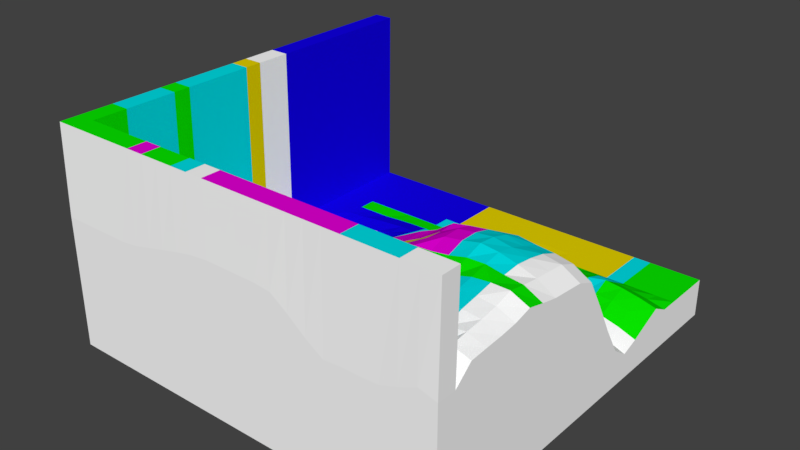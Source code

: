 # Source: lvl-09.blend  (saved by Blender 2.79.0; exported with 4.5.12 LTS)
import bpy
from mathutils import Matrix  # noqa: F401  (used for matrix-valued properties, if any)

bpy.ops.wm.read_factory_settings(use_empty=True)
scene = bpy.context.scene
scene.name = 'Scene'

# ---- collections
col_collection_1 = bpy.data.collections.new('Collection 1'); scene.collection.children.link(col_collection_1)

# ---- materials (node trees are filled in below, after node groups)
mat_blank_003 = bpy.data.materials.new('blank.003')
mat_blank_003.alpha_threshold = 0.0
mat_blank_003.use_transparent_shadow = False
mat_blank_003.diffuse_color = (1.0, 1.0, 1.0, 1.0)
mat_blank_003.roughness = 0.5
mat_blank_003.line_color = (0.0, 0.0, 0.0, 1.0)
mat_blue_003 = bpy.data.materials.new('blue.003')
mat_blue_003.alpha_threshold = 0.0
mat_blue_003.use_transparent_shadow = False
mat_blue_003.diffuse_color = (0.005971, 0.0, 0.8, 1.0)
mat_blue_003.roughness = 0.5
mat_blue_003.line_color = (0.0, 0.0, 0.0, 1.0)
mat_cyan_003 = bpy.data.materials.new('cyan.003')
mat_cyan_003.alpha_threshold = 0.0
mat_cyan_003.use_transparent_shadow = False
mat_cyan_003.diffuse_color = (0.0, 0.746, 0.8, 1.0)
mat_cyan_003.roughness = 0.5
mat_cyan_003.line_color = (0.0, 0.0, 0.0, 1.0)
mat_green_003 = bpy.data.materials.new('green.003')
mat_green_003.alpha_threshold = 0.0
mat_green_003.use_transparent_shadow = False
mat_green_003.diffuse_color = (0.002621, 0.8, 0.0, 1.0)
mat_green_003.roughness = 0.5
mat_magenta_003 = bpy.data.materials.new('magenta.003')
mat_magenta_003.alpha_threshold = 0.0
mat_magenta_003.use_transparent_shadow = False
mat_magenta_003.diffuse_color = (0.8, 0.0, 0.6882, 1.0)
mat_magenta_003.roughness = 0.5
mat_magenta_003.line_color = (0.0, 0.0, 0.0, 1.0)
mat_yellow_003 = bpy.data.materials.new('yellow.003')
mat_yellow_003.alpha_threshold = 0.0
mat_yellow_003.use_transparent_shadow = False
mat_yellow_003.diffuse_color = (0.8, 0.6485, 0.0, 1.0)
mat_yellow_003.roughness = 0.5
mat_yellow_003.line_color = (0.0, 0.0, 0.0, 1.0)

# ---- material node trees

# ---- world
world_world = bpy.data.worlds.new('World'); scene.world = world_world
world_world.color = (0.05088, 0.05088, 0.05088)
world_world.use_sun_shadow = False
world_world.sun_shadow_jitter_overblur = 0.0
world_world.cycles.sampling_method = 'MANUAL'

# ---- meshes
me_cube_004 = bpy.data.meshes.new('Cube.004')
me_cube_004.from_pydata([(-1.0, -1.0, -1.0), (-1.0, -1.0, 5.827), (-1.0, 1.0, -1.0), (-1.0, 1.0, 1.0), (1.0, -1.0, -1.0), (1.0, -1.0, 5.394), (1.0, 1.0, -1.0), (1.0, 1.0, 1.0), (-1.0, 0.8182, -1.0), (-1.0, 0.6364, -1.0), (-1.0, 0.4545, -1.0), (-1.0, 0.2727, -1.0), (-1.0, 0.09091, -1.0), (-1.0, -0.09091, -1.0), (-1.0, -0.2727, -1.0), (-1.0, -0.4545, -1.0), (-1.0, -0.6364, -1.0), (-1.0, -0.8182, -1.0), (-1.0, -0.8182, 5.827), (-1.0, -0.6364, 5.899), (-1.0, -0.4545, 4.43), (-1.0, -0.2727, 3.519), (-1.0, -0.09091, 2.626), (-1.0, 0.09091, 1.482), (-1.0, 0.2727, 1.001), (-1.0, 0.4545, 1.0), (-1.0, 0.6364, 1.0), (-1.0, 0.8182, 1.0), (0.8182, 1.0, -1.0), (0.6364, 1.0, -1.0), (0.4545, 1.0, -1.0), (0.2727, 1.0, -1.0), (0.09091, 1.0, -1.0), (-0.09091, 1.0, -1.0), (-0.2727, 1.0, -1.0), (-0.4545, 1.0, -1.0), (-0.6364, 1.0, -1.0), (-0.8182, 1.0, -1.0), (-0.8182, 1.0, 1.0), (-0.6364, 1.0, 1.0), (-0.4545, 1.0, 1.0), (-0.2727, 1.0, 1.0), (-0.09091, 1.0, 1.0), (0.09091, 1.0, 1.0), (0.2727, 1.0, 1.0), (0.4545, 1.0, 1.0), (0.6364, 1.0, 1.0), (0.8182, 1.0, 1.0), (1.0, -0.8182, -1.0), (1.0, -0.6364, -1.0), (1.0, -0.4545, -1.0), (1.0, -0.2727, -1.0), (1.0, -0.09091, -1.0), (1.0, 0.09091, -1.0), (1.0, 0.2727, -1.0), (1.0, 0.4545, -1.0), (1.0, 0.6364, -1.0), (1.0, 0.8182, -1.0), (1.0, 0.8182, 1.0), (1.0, 0.6364, 1.005), (1.0, 0.4545, 1.089), (1.0, 0.2727, 0.3756), (1.0, 0.09091, 2.502), (1.0, -0.09091, 5.707), (1.0, -0.2727, 6.152), (1.0, -0.4545, 6.422), (1.0, -0.6364, 6.405), (1.0, -0.8182, 6.235), (-0.8182, -1.0, -1.0), (-0.6364, -1.0, -1.0), (-0.4545, -1.0, -1.0), (-0.2727, -1.0, -1.0), (-0.09091, -1.0, -1.0), (0.09091, -1.0, -1.0), (0.2727, -1.0, -1.0), (0.4545, -1.0, -1.0), (0.6364, -1.0, -1.0), (0.8182, -1.0, -1.0), (0.8182, -1.0, 5.249), (0.6364, -1.0, 4.891), (0.4545, -1.0, 4.828), (0.2727, -1.0, 6.123), (0.09091, -1.0, 6.841), (-0.09091, -1.0, 6.852), (-0.2727, -1.0, 6.76), (-0.4545, -1.0, 6.366), (-0.6364, -1.0, 5.931), (-0.8182, -1.0, 5.827), (0.8182, 0.8182, 1.0), (0.8182, 0.6364, 1.382), (0.8182, 0.4545, 1.636), (0.8182, 0.2727, 0.9942), (0.8182, 0.09091, 3.424), (0.8182, -0.09091, 6.429), (0.8182, -0.2727, 6.967), (0.8182, -0.4545, 6.996), (0.8182, -0.6364, 6.886), (0.8182, -0.8182, 6.452), (0.6364, 0.8182, 1.0), (0.6364, 0.6364, 1.514), (0.6364, 0.4545, 1.32), (0.6364, 0.2727, 0.476), (0.6364, 0.09091, 3.153), (0.6364, -0.09091, 6.643), (0.6364, -0.2727, 7.315), (0.6364, -0.4545, 7.133), (0.6364, -0.6364, 6.551), (0.6364, -0.8182, 5.851), (0.4545, 0.8182, 1.0), (0.4545, 0.6364, 1.24), (0.4545, 0.4545, 1.222), (0.4545, 0.2727, 0.7441), (0.4545, 0.09091, 1.425), (0.4545, -0.09091, 5.384), (0.4545, -0.2727, 7.09), (0.4545, -0.4545, 6.784), (0.4545, -0.6364, 6.031), (0.4545, -0.8182, 5.459), (0.2727, 0.8182, 1.0), (0.2727, 0.6364, 0.8716), (0.2727, 0.4545, 0.7117), (0.2727, 0.2727, 0.6237), (0.2727, 0.09091, 1.099), (0.2727, -0.09091, 4.407), (0.2727, -0.2727, 6.042), (0.2727, -0.4545, 6.317), (0.2727, -0.6364, 6.451), (0.2727, -0.8182, 6.646), (0.09091, 0.8182, 1.0), (0.09091, 0.6364, 0.8451), (0.09091, 0.4545, 0.5239), (0.09091, 0.2727, 0.5694), (0.09091, 0.09091, 1.285), (0.09091, -0.09091, 3.663), (0.09091, -0.2727, 5.095), (0.09091, -0.4545, 5.123), (0.09091, -0.6364, 6.164), (0.09091, -0.8182, 6.991), (-0.09091, 0.8182, 1.0), (-0.09091, 0.6364, 0.9553), (-0.09091, 0.4545, 0.9639), (-0.09091, 0.2727, 1.451), (-0.09091, 0.09091, 2.547), (-0.09091, -0.09091, 3.808), (-0.09091, -0.2727, 4.498), (-0.09091, -0.4545, 5.048), (-0.09091, -0.6364, 5.553), (-0.09091, -0.8182, 6.881), (-0.2727, 0.8182, 1.0), (-0.2727, 0.6364, 1.0), (-0.2727, 0.4545, 1.325), (-0.2727, 0.2727, 1.644), (-0.2727, 0.09091, 2.553), (-0.2727, -0.09091, 3.82), (-0.2727, -0.2727, 4.579), (-0.2727, -0.4545, 5.318), (-0.2727, -0.6364, 6.036), (-0.2727, -0.8182, 6.314), (-0.4545, 0.8182, 1.0), (-0.4545, 0.6364, 1.0), (-0.4545, 0.4545, 1.31), (-0.4545, 0.2727, 1.38), (-0.4545, 0.09091, 1.855), (-0.4545, -0.09091, 3.156), (-0.4545, -0.2727, 4.209), (-0.4545, -0.4545, 3.432), (-0.4545, -0.6364, 6.106), (-0.4545, -0.8182, 6.39), (-0.6364, 0.8182, 1.0), (-0.6364, 0.6364, 1.0), (-0.6364, 0.4545, 1.16), (-0.6364, 0.2727, 0.7674), (-0.6364, 0.09091, 0.8207), (-0.6375, -0.09091, 1.939), (-0.6364, -0.2727, 3.704), (-0.6364, -0.4545, 2.686), (-0.6364, -0.6364, 4.899), (-0.6364, -0.8182, 5.945), (-0.8182, 0.8182, 1.0), (-0.8182, 0.6364, 1.0), (-0.8182, 0.4545, 1.0), (-0.8182, 0.2727, 0.8472), (-0.8182, 0.09091, 1.832), (-0.8184, -0.09091, 2.833), (-0.8182, -0.2727, 3.341), (-0.8182, -0.4545, 4.278), (-0.8182, -0.6364, 5.608), (-0.8182, -0.8182, 5.827), (-0.8182, 0.8182, -1.0), (-0.8182, 0.6364, -1.0), (-0.8182, 0.4545, -1.0), (-0.8182, 0.2727, -1.0), (-0.8182, 0.09091, -1.0), (-0.8182, -0.09091, -1.0), (-0.8182, -0.2727, -1.0), (-0.8182, -0.4545, -1.0), (-0.8182, -0.6364, -1.0), (-0.8182, -0.8182, -1.0), (-0.6364, 0.8182, -1.0), (-0.6364, 0.6364, -1.0), (-0.6364, 0.4545, -1.0), (-0.6364, 0.2727, -1.0), (-0.6364, 0.09091, -1.0), (-0.6364, -0.09091, -1.0), (-0.6364, -0.2727, -0.97), (-0.6364, -0.4545, -1.0), (-0.6364, -0.6364, -1.0), (-0.6364, -0.8182, -1.0), (-0.4545, 0.8182, -1.0), (-0.4545, 0.6364, -1.0), (-0.4545, 0.4545, -1.0), (-0.4545, 0.2727, -1.0), (-0.4545, 0.09091, -1.0), (-0.4545, -0.09091, -1.0), (-0.4545, -0.2727, -1.0), (-0.4545, -0.4545, -1.0), (-0.4545, -0.6364, -1.0), (-0.4545, -0.8182, -1.0), (-0.2727, 0.8182, -1.0), (-0.2727, 0.6364, -1.0), (-0.2727, 0.4545, -1.0), (-0.2727, 0.2727, -1.0), (-0.2727, 0.09091, -1.0), (-0.2727, -0.09091, -1.0), (-0.2727, -0.2727, -1.0), (-0.2727, -0.4545, -1.0), (-0.2727, -0.6364, -1.0), (-0.2727, -0.8182, -1.0), (-0.09091, 0.8182, -1.0), (-0.09091, 0.6364, -1.0), (-0.09091, 0.4545, -1.0), (-0.09091, 0.2727, -1.0), (-0.09091, 0.09091, -1.0), (-0.09091, -0.09091, -1.0), (-0.09091, -0.2727, -1.0), (-0.09091, -0.4545, -1.0), (-0.09091, -0.6364, -1.0), (-0.09091, -0.8182, -1.0), (0.09091, 0.8182, -1.0), (0.09091, 0.6364, -1.0), (0.09091, 0.4545, -1.0), (0.09091, 0.2727, -0.8822), (0.09091, 0.09091, -0.9797), (0.09091, -0.09091, -1.0), (0.09091, -0.2727, -1.0), (0.09091, -0.4545, -1.0), (0.09091, -0.6364, -1.0), (0.09091, -0.8182, -1.0), (0.2727, 0.8182, -1.0), (0.2727, 0.6364, -1.0), (0.2727, 0.4545, -1.0), (0.2727, 0.2727, -0.8963), (0.2727, 0.09091, -0.969), (0.2727, -0.09091, -1.0), (0.2727, -0.2727, -1.0), (0.2727, -0.4545, -1.0), (0.2727, -0.6364, -1.0), (0.2727, -0.8182, -1.0), (0.4545, 0.8182, -1.0), (0.4545, 0.6364, -1.0), (0.4545, 0.4545, -1.0), (0.4545, 0.2727, -1.0), (0.4545, 0.09091, -1.0), (0.4545, -0.09091, -1.0), (0.4545, -0.2727, -1.0), (0.4545, -0.4545, -1.0), (0.4545, -0.6364, -1.0), (0.4545, -0.8182, -1.0), (0.6364, 0.8182, -1.0), (0.6364, 0.6364, -1.0), (0.6364, 0.4545, -1.0), (0.6364, 0.2727, -1.0), (0.6364, 0.09091, -1.0), (0.6364, -0.09091, -1.0), (0.6364, -0.2727, -1.0), (0.6364, -0.4545, -1.0), (0.6364, -0.6364, -1.0), (0.6364, -0.8182, -1.0), (0.8182, 0.8182, -1.0), (0.8182, 0.6364, -1.0), (0.8182, 0.4545, -1.0), (0.8182, 0.2727, -1.0), (0.8182, 0.09091, -1.0), (0.8182, -0.09091, -1.0), (0.8182, -0.2727, -1.0), (0.8182, -0.4545, -1.0), (0.8182, -0.6364, -1.0), (0.8182, -0.8182, -1.0), (-1.0, -0.9091, -1.0), (-1.0, 0.9091, 1.0), (-0.9091, 1.0, -1.0), (0.9091, 1.0, 1.0), (1.0, 0.9091, -1.0), (1.0, -0.9091, 6.161), (0.9091, -1.0, -1.0), (-0.9091, -1.0, 5.827), (-1.0, 0.9091, -1.0), (-1.0, 0.7273, -1.0), (-1.0, 0.5455, -1.0), (-1.0, 0.3636, -1.0), (-1.0, 0.1818, -1.0), (-1.0, -2.235e-08, -1.0), (-1.0, -0.1818, -1.0), (-1.0, -0.3636, -1.0), (-1.0, -0.5455, -1.0), (-1.0, -0.7273, -1.0), (-1.0, -0.9091, 5.827), (-1.0, -0.7273, 5.827), (-1.0, -0.5455, 5.169), (-1.0, -0.3636, 3.89), (-1.0, -0.1818, 3.08), (-1.0, 2.235e-08, 2.059), (-1.0, 0.1818, 1.05), (-1.0, 0.3636, 1.0), (-1.0, 0.5455, 1.0), (-1.0, 0.7273, 1.0), (0.9091, 1.0, -1.0), (0.7273, 1.0, -1.0), (0.5455, 1.0, -1.0), (0.3636, 1.0, -1.0), (0.1818, 1.0, -1.0), (-2.235e-08, 1.0, -1.0), (-0.1818, 1.0, -1.0), (-0.3636, 1.0, -1.0), (-0.5455, 1.0, -1.0), (-0.7273, 1.0, -1.0), (-0.9091, 1.0, 1.0), (-0.7273, 1.0, 1.0), (-0.5455, 1.0, 1.0), (-0.3636, 1.0, 1.0), (-0.1818, 1.0, 1.0), (2.235e-08, 1.0, 1.0), (0.1818, 1.0, 1.0), (0.3636, 1.0, 1.0), (0.5455, 1.0, 1.0), (0.7273, 1.0, 1.0), (1.0, -0.9091, -1.0), (1.0, -0.7273, -1.0), (1.0, -0.5455, -1.0), (1.0, -0.3636, -1.0), (1.0, -0.1818, -1.0), (1.0, 2.235e-08, -1.0), (1.0, 0.1818, -1.0), (1.0, 0.3636, -1.0), (1.0, 0.5455, -1.0), (1.0, 0.7273, -1.0), (1.0, 0.9091, 1.0), (1.0, 0.7273, 1.0), (1.0, 0.5455, 1.481), (1.0, 0.3636, 0.6786), (1.0, 0.1818, 1.013), (1.0, -2.235e-08, 4.164), (1.0, -0.1818, 6.072), (1.0, -0.3636, 6.231), (1.0, -0.5455, 6.638), (1.0, -0.7273, 6.297), (-0.9091, -1.0, -1.0), (-0.7273, -1.0, -1.0), (-0.5455, -1.0, -1.0), (-0.3636, -1.0, -1.0), (-0.1818, -1.0, -1.0), (2.235e-08, -1.0, -1.0), (0.1818, -1.0, -1.0), (0.3636, -1.0, -1.0), (0.5455, -1.0, -1.0), (0.7273, -1.0, -1.0), (0.9091, -1.0, 5.648), (0.7273, -1.0, 4.932), (0.5455, -1.0, 4.9), (0.3636, -1.0, 5.409), (0.1818, -1.0, 6.751), (-2.235e-08, -1.0, 6.843), (-0.1818, -1.0, 6.853), (-0.3636, -1.0, 6.575), (-0.5455, -1.0, 6.15), (-0.7273, -1.0, 5.827), (0.8182, -0.9091, 5.961), (0.8182, 0.9091, 1.0), (0.8182, 0.7273, 1.0), (0.8182, 0.5455, 1.903), (0.8182, 0.3636, 1.255), (0.8182, 0.1818, 1.745), (0.8182, -2.235e-08, 5.145), (0.8182, -0.1818, 6.778), (0.8182, -0.3636, 7.071), (0.8182, -0.5455, 7.058), (0.8182, -0.7273, 6.735), (0.6364, -0.9091, 5.447), (0.6364, 0.9091, 1.0), (0.6364, 0.7273, 1.0), (0.6364, 0.5455, 1.823), (0.6364, 0.3636, 0.8344), (0.6364, 0.1818, 1.22), (0.6364, -2.235e-08, 5.036), (0.6364, -0.1818, 7.055), (0.6364, -0.3636, 7.413), (0.6364, -0.5455, 6.713), (0.6364, -0.7273, 6.347), (0.4545, -0.9091, 5.238), (0.4545, 0.9091, 1.0), (0.4545, 0.7273, 1.0), (0.4545, 0.5455, 1.366), (0.4545, 0.3636, 0.7824), (0.4545, 0.1818, 0.9586), (0.4545, -2.235e-08, 3.6), (0.4545, -0.1818, 6.864), (0.4545, -0.3636, 7.081), (0.4545, -0.5455, 6.536), (0.4545, -0.7273, 5.499), (0.2727, -0.9091, 6.502), (0.2727, 0.9091, 1.0), (0.2727, 0.7273, 0.9675), (0.2727, 0.5455, 0.8786), (0.2727, 0.3636, 0.715), (0.2727, 0.1818, 0.6775), (0.2727, -2.235e-08, 2.563), (0.2727, -0.1818, 6.076), (0.2727, -0.3636, 6.213), (0.2727, -0.5455, 6.507), (0.2727, -0.7273, 6.596), (0.09091, -0.9091, 7.176), (0.09091, 0.9091, 1.0), (0.09091, 0.7273, 0.9754), (0.09091, 0.5455, 0.7375), (0.09091, 0.3636, 0.6397), (0.09091, 0.1818, 0.7621), (0.09091, -2.235e-08, 2.343), (0.09091, -0.1818, 5.211), (0.09091, -0.3636, 5.111), (0.09091, -0.5455, 5.391), (0.09091, -0.7273, 6.703), (-0.09091, -0.9091, 7.161), (-0.09091, 0.9091, 1.0), (-0.09091, 0.7273, 1.0), (-0.09091, 0.5455, 0.9616), (-0.09091, 0.3636, 1.112), (-0.09091, 0.1818, 1.945), (-0.09091, -2.235e-08, 3.138), (-0.09091, -0.1818, 4.472), (-0.09091, -0.3636, 4.747), (-0.09091, -0.5455, 5.362), (-0.09091, -0.7273, 6.278), (-0.2727, -0.9091, 6.853), (-0.2727, 0.9091, 1.0), (-0.2727, 0.7273, 1.0), (-0.2727, 0.5455, 1.125), (-0.2727, 0.3636, 1.485), (-0.2727, 0.1818, 1.856), (-0.2727, -2.235e-08, 3.167), (-0.2727, -0.1818, 4.345), (-0.2727, -0.3636, 4.837), (-0.2727, -0.5455, 5.742), (-0.2727, -0.7273, 6.221), (-0.4545, -0.9091, 6.403), (-0.4545, 0.9091, 1.0), (-0.4545, 0.7273, 1.0), (-0.4545, 0.5455, 1.116), (-0.4545, 0.3636, 1.349), (-0.4545, 0.1818, 1.465), (-0.4545, -2.235e-08, 2.327), (-0.4545, -0.1818, 3.979), (-0.4545, -0.3636, 4.252), (-0.4545, -0.5455, 4.889), (-0.4545, -0.7273, 6.355), (-0.6364, -0.9091, 5.953), (-0.6364, 0.9091, 1.0), (-0.6364, 0.7273, 1.0), (-0.6364, 0.5455, 1.0), (-0.6364, 0.3636, 1.017), (-0.6364, 0.1818, 0.6318), (-0.6389, -2.235e-08, 0.7079), (-0.6364, -0.1818, 3.506), (-0.6364, -0.3636, 3.904), (-0.6364, -0.5455, 3.554), (-0.6364, -0.7273, 5.762), (-0.8182, -0.9091, 5.827), (-0.8182, 0.9091, 1.0), (-0.8182, 0.7273, 1.0), (-0.8182, 0.5455, 1.0), (-0.8182, 0.3636, 0.903), (-0.8182, 0.1818, 0.9571), (-0.8182, -2.235e-08, 2.34), (-0.8182, -0.1818, 3.16), (-0.8182, -0.3636, 3.725), (-0.8182, -0.5455, 5.281), (-0.8182, -0.7273, 5.795), (0.9091, 0.8182, 1.0), (0.9091, 0.6364, 1.221), (0.9091, 0.4545, 1.401), (0.9091, 0.2727, 0.7328), (0.9091, 0.09091, 2.986), (0.9091, -0.09091, 6.247), (0.9091, -0.2727, 6.692), (0.9091, -0.4545, 6.892), (0.9091, -0.6364, 6.783), (0.9091, -0.8182, 6.552), (0.7273, 0.8182, 1.0), (0.7273, 0.6364, 1.481), (0.7273, 0.4545, 1.644), (0.7273, 0.2727, 0.9216), (0.7273, 0.09091, 3.552), (0.7273, -0.09091, 6.517), (0.7273, -0.2727, 7.143), (0.7273, -0.4545, 7.159), (0.7273, -0.6364, 6.81), (0.7273, -0.8182, 6.266), (0.5455, 0.8182, 1.0), (0.5455, 0.6364, 1.431), (0.5455, 0.4545, 1.161), (0.5455, 0.2727, 0.625), (0.5455, 0.09091, 2.118), (0.5455, -0.09091, 6.34), (0.5455, -0.2727, 7.217), (0.5455, -0.4545, 6.915), (0.5455, -0.6364, 6.148), (0.5455, -0.8182, 5.631), (0.3636, 0.8182, 1.0), (0.3636, 0.6364, 1.05), (0.3636, 0.4545, 0.9744), (0.3636, 0.2727, 0.9189), (0.3636, 0.09091, 1.372), (0.3636, -0.09091, 4.865), (0.3636, -0.2727, 6.652), (0.3636, -0.4545, 6.741), (0.3636, -0.6364, 6.248), (0.3636, -0.8182, 6.058), (0.1818, 0.8182, 1.0), (0.1818, 0.6364, 0.807), (0.1818, 0.4545, 0.5105), (0.1818, 0.2727, 0.5933), (0.1818, 0.09091, 1.024), (0.1818, -0.09091, 4.078), (0.1818, -0.2727, 5.597), (0.1818, -0.4545, 5.805), (0.1818, -0.6364, 6.362), (0.1818, -0.8182, 6.96), (1.49e-08, 0.8182, 1.0), (7.451e-09, 0.6364, 0.8788), (7.451e-09, 0.4545, 0.6744), (7.451e-09, 0.2727, 1.233), (0.0, 0.09091, 1.971), (-7.451e-09, -0.09091, 3.585), (-7.451e-09, -0.2727, 4.687), (-7.451e-09, -0.4545, 4.829), (-1.49e-08, -0.6364, 5.909), (-2.235e-08, -0.8182, 6.954), (-0.1818, 0.8182, 1.0), (-0.1818, 0.6364, 1.0), (-0.1818, 0.4545, 1.156), (-0.1818, 0.2727, 1.558), (-0.1818, 0.09091, 2.569), (-0.1818, -0.09091, 3.829), (-0.1818, -0.2727, 4.581), (-0.1818, -0.4545, 5.187), (-0.1818, -0.6364, 5.735), (-0.1818, -0.8182, 6.548), (-0.3636, 0.8182, 1.0), (-0.3636, 0.6364, 1.0), (-0.3636, 0.4545, 1.33), (-0.3636, 0.2727, 1.713), (-0.3636, 0.09091, 2.503), (-0.3636, -0.09091, 3.669), (-0.3636, -0.2727, 4.34), (-0.3636, -0.4545, 5.007), (-0.3636, -0.6364, 6.428), (-0.3636, -0.8182, 6.609), (-0.5455, 0.8182, 1.0), (-0.5455, 0.6364, 1.0), (-0.5455, 0.4545, 1.249), (-0.5455, 0.2727, 0.9826), (-0.5455, 0.09091, 1.213), (-0.5455, -0.09091, 2.669), (-0.5455, -0.2727, 3.905), (-0.5455, -0.4545, 2.954), (-0.5455, -0.6364, 5.379), (-0.5455, -0.8182, 6.168), (-0.7273, 0.8182, 1.0), (-0.7273, 0.6364, 1.0), (-0.7273, 0.4545, 1.046), (-0.7273, 0.2727, 0.6199), (-0.7298, 0.09091, 0.8463), (-0.7619, -0.09091, 2.312), (-0.7273, -0.2727, 3.643), (-0.7273, -0.4545, 2.864), (-0.7273, -0.6364, 5.032), (-0.7273, -0.8182, 5.827), (-0.9091, 0.8182, 1.0), (-0.9091, 0.6364, 1.0), (-0.9091, 0.4545, 1.0), (-0.9091, 0.2727, 1.042), (-0.9091, 0.09091, 1.643), (-0.9091, -0.09091, 2.711), (-0.9091, -0.2727, 3.377), (-0.9091, -0.4545, 4.36), (-0.9091, -0.6364, 5.785), (-0.9091, -0.8182, 5.827), (-0.8182, -0.9091, -1.0), (-0.8182, 0.9091, -1.0), (-0.8182, 0.7273, -1.0), (-0.8182, 0.5455, -1.0), (-0.8182, 0.3636, -1.0), (-0.8182, 0.1818, -1.0), (-0.8182, -2.235e-08, -1.0), (-0.8182, -0.1818, -1.0), (-0.8182, -0.3636, -1.0), (-0.8182, -0.5455, -1.0), (-0.8182, -0.7273, -1.0), (-0.6364, -0.9091, -1.0), (-0.6364, 0.9091, -1.0), (-0.6364, 0.7273, -1.0), (-0.6364, 0.5455, -1.0), (-0.6364, 0.3636, -1.0), (-0.6364, 0.1818, -1.0), (-0.6364, -2.235e-08, -1.0), (-0.6364, -0.1818, -0.9978), (-0.6364, -0.3636, -0.9978), (-0.6364, -0.5455, -1.0), (-0.6364, -0.7273, -1.0), (-0.4545, -0.9091, -1.0), (-0.4545, 0.9091, -1.0), (-0.4545, 0.7273, -1.0), (-0.4545, 0.5455, -1.0), (-0.4545, 0.3636, -1.0), (-0.4545, 0.1818, -1.0), (-0.4545, -2.235e-08, -1.0), (-0.4545, -0.1818, -1.0), (-0.4545, -0.3636, -1.0), (-0.4545, -0.5455, -1.0), (-0.4545, -0.7273, -1.0), (-0.2727, -0.9091, -1.0), (-0.2727, 0.9091, -1.0), (-0.2727, 0.7273, -1.0), (-0.2727, 0.5455, -1.0), (-0.2727, 0.3636, -1.0), (-0.2727, 0.1818, -1.0), (-0.2727, -2.235e-08, -1.0), (-0.2727, -0.1818, -1.0), (-0.2727, -0.3636, -1.0), (-0.2727, -0.5455, -1.0), (-0.2727, -0.7273, -1.0), (-0.09091, -0.9091, -1.0), (-0.09091, 0.9091, -1.0), (-0.09091, 0.7273, -1.0), (-0.09091, 0.5455, -1.0), (-0.09091, 0.3636, -1.0), (-0.09091, 0.1818, -1.0), (-0.09091, -2.235e-08, -1.0), (-0.09091, -0.1818, -1.0), (-0.09091, -0.3636, -1.0), (-0.09091, -0.5455, -1.0), (-0.09091, -0.7273, -1.0), (0.09091, -0.9091, -1.0), (0.09091, 0.9091, -1.0), (0.09091, 0.7273, -1.0), (0.09091, 0.5455, -1.0), (0.09091, 0.3636, -0.9532), (0.09091, 0.1818, -0.9297), (0.09091, -2.235e-08, -1.0), (0.09091, -0.1818, -1.0), (0.09091, -0.3636, -1.0), (0.09091, -0.5455, -1.0), (0.09091, -0.7273, -1.0), (0.2727, -0.9091, -1.0), (0.2727, 0.9091, -1.0), (0.2727, 0.7273, -1.0), (0.2727, 0.5455, -1.0), (0.2727, 0.3636, -0.9614), (0.2727, 0.1818, -0.9097), (0.2727, -2.235e-08, -1.0), (0.2727, -0.1818, -1.0), (0.2727, -0.3636, -1.0), (0.2727, -0.5455, -1.0), (0.2727, -0.7273, -1.0), (0.4545, -0.9091, -1.0), (0.4545, 0.9091, -1.0), (0.4545, 0.7273, -1.0), (0.4545, 0.5455, -1.0), (0.4545, 0.3636, -1.0), (0.4545, 0.1818, -1.0), (0.4545, -2.235e-08, -1.0), (0.4545, -0.1818, -1.0), (0.4545, -0.3636, -1.0), (0.4545, -0.5455, -1.0), (0.4545, -0.7273, -1.0), (0.6364, -0.9091, -1.0), (0.6364, 0.9091, -1.0), (0.6364, 0.7273, -1.0), (0.6364, 0.5455, -1.0), (0.6364, 0.3636, -1.0), (0.6364, 0.1818, -1.0), (0.6364, -2.235e-08, -1.0), (0.6364, -0.1818, -1.0), (0.6364, -0.3636, -1.0), (0.6364, -0.5455, -1.0), (0.6364, -0.7273, -1.0), (0.8182, -0.9091, -1.0), (0.8182, 0.9091, -1.0), (0.8182, 0.7273, -1.0), (0.8182, 0.5455, -1.0), (0.8182, 0.3636, -1.0), (0.8182, 0.1818, -1.0), (0.8182, -2.235e-08, -1.0), (0.8182, -0.1818, -1.0), (0.8182, -0.3636, -1.0), (0.8182, -0.5455, -1.0), (0.8182, -0.7273, -1.0), (-0.9091, 0.8182, -1.0), (-0.9091, 0.6364, -1.0), (-0.9091, 0.4545, -1.0), (-0.9091, 0.2727, -1.0), (-0.9091, 0.09091, -1.0), (-0.9091, -0.09091, -1.0), (-0.9091, -0.2727, -1.0), (-0.9091, -0.4545, -1.0), (-0.9091, -0.6364, -1.0), (-0.9091, -0.8182, -1.0), (-0.7273, 0.8182, -1.0), (-0.7273, 0.6364, -1.0), (-0.7273, 0.4545, -1.0), (-0.7273, 0.2727, -1.0), (-0.7273, 0.09091, -1.0), (-0.7273, -0.09091, -1.0), (-0.7273, -0.2727, -0.9978), (-0.7273, -0.4545, -1.0), (-0.7273, -0.6364, -1.0), (-0.7273, -0.8182, -1.0), (-0.5455, 0.8182, -1.0), (-0.5455, 0.6364, -1.0), (-0.5455, 0.4545, -1.0), (-0.5455, 0.2727, -1.0), (-0.5455, 0.09091, -1.0), (-0.5455, -0.09091, -1.0), (-0.5455, -0.2727, -0.9978), (-0.5455, -0.4545, -1.0), (-0.5455, -0.6364, -1.0), (-0.5455, -0.8182, -1.0), (-0.3636, 0.8182, -1.0), (-0.3636, 0.6364, -1.0), (-0.3636, 0.4545, -1.0), (-0.3636, 0.2727, -1.0), (-0.3636, 0.09091, -1.0), (-0.3636, -0.09091, -1.0), (-0.3636, -0.2727, -1.0), (-0.3636, -0.4545, -1.0), (-0.3636, -0.6364, -1.0), (-0.3636, -0.8182, -1.0), (-0.1818, 0.8182, -1.0), (-0.1818, 0.6364, -1.0), (-0.1818, 0.4545, -1.0), (-0.1818, 0.2727, -1.0), (-0.1818, 0.09091, -1.0), (-0.1818, -0.09091, -1.0), (-0.1818, -0.2727, -1.0), (-0.1818, -0.4545, -1.0), (-0.1818, -0.6364, -1.0), (-0.1818, -0.8182, -1.0), (-1.49e-08, 0.8182, -1.0), (-7.451e-09, 0.6364, -1.0), (-7.451e-09, 0.4545, -1.0), (-7.451e-09, 0.2727, -0.9532), (0.0, 0.09091, -0.9993), (7.451e-09, -0.09091, -1.0), (7.451e-09, -0.2727, -1.0), (7.451e-09, -0.4545, -1.0), (1.49e-08, -0.6364, -1.0), (2.235e-08, -0.8182, -1.0), (0.1818, 0.8182, -1.0), (0.1818, 0.6364, -1.0), (0.1818, 0.4545, -1.0), (0.1818, 0.2727, -0.8884), (0.1818, 0.09091, -0.9651), (0.1818, -0.09091, -1.0), (0.1818, -0.2727, -1.0), (0.1818, -0.4545, -1.0), (0.1818, -0.6364, -1.0), (0.1818, -0.8182, -1.0), (0.3636, 0.8182, -1.0), (0.3636, 0.6364, -1.0), (0.3636, 0.4545, -1.0), (0.3636, 0.2727, -0.9614), (0.3636, 0.09091, -0.9967), (0.3636, -0.09091, -1.0), (0.3636, -0.2727, -1.0), (0.3636, -0.4545, -1.0), (0.3636, -0.6364, -1.0), (0.3636, -0.8182, -1.0), (0.5455, 0.8182, -1.0), (0.5455, 0.6364, -1.0), (0.5455, 0.4545, -1.0), (0.5455, 0.2727, -1.0), (0.5455, 0.09091, -1.0), (0.5455, -0.09091, -1.0), (0.5455, -0.2727, -1.0), (0.5455, -0.4545, -1.0), (0.5455, -0.6364, -1.0), (0.5455, -0.8182, -1.0), (0.7273, 0.8182, -1.0), (0.7273, 0.6364, -1.0), (0.7273, 0.4545, -1.0), (0.7273, 0.2727, -1.0), (0.7273, 0.09091, -1.0), (0.7273, -0.09091, -1.0), (0.7273, -0.2727, -1.0), (0.7273, -0.4545, -1.0), (0.7273, -0.6364, -1.0), (0.7273, -0.8182, -1.0), (0.9091, 0.8182, -1.0), (0.9091, 0.6364, -1.0), (0.9091, 0.4545, -1.0), (0.9091, 0.2727, -1.0), (0.9091, 0.09091, -1.0), (0.9091, -0.09091, -1.0), (0.9091, -0.2727, -1.0), (0.9091, -0.4545, -1.0), (0.9091, -0.6364, -1.0), (0.9091, -0.8182, -1.0), (0.9091, -0.7273, -1.0), (0.9091, -0.5455, -1.0), (0.9091, -0.3636, -1.0), (0.9091, -0.1818, -1.0), (0.9091, 0.0, -1.0), (0.9091, 0.1818, -1.0), (0.9091, 0.3636, -1.0), (0.9091, 0.5455, -1.0), (0.9091, 0.7273, -1.0), (0.9091, 0.9091, -1.0), (0.7273, -0.7273, -1.0), (0.7273, -0.5455, -1.0), (0.7273, -0.3636, -1.0), (0.7273, -0.1818, -1.0), (0.7273, -2.235e-08, -1.0), (0.7273, 0.1818, -1.0), (0.7273, 0.3636, -1.0), (0.7273, 0.5455, -1.0), (0.7273, 0.7273, -1.0), (0.7273, 0.9091, -1.0), (0.5455, -0.7273, -1.0), (0.5455, -0.5455, -1.0), (0.5455, -0.3636, -1.0), (0.5455, -0.1818, -1.0), (0.5455, -2.235e-08, -1.0), (0.5455, 0.1818, -1.0), (0.5455, 0.3636, -1.0), (0.5455, 0.5455, -1.0), (0.5455, 0.7273, -1.0), (0.5455, 0.9091, -1.0), (0.3636, -0.7273, -1.0), (0.3636, -0.5455, -1.0), (0.3636, -0.3636, -1.0), (0.3636, -0.1818, -1.0), (0.3636, -2.235e-08, -1.0), (0.3636, 0.1818, -0.969), (0.3636, 0.3636, -0.994), (0.3636, 0.5455, -1.0), (0.3636, 0.7273, -1.0), (0.3636, 0.9091, -1.0), (0.1818, -0.7273, -1.0), (0.1818, -0.5455, -1.0), (0.1818, -0.3636, -1.0), (0.1818, -0.1818, -1.0), (0.1818, -2.235e-08, -1.0), (0.1818, 0.1818, -0.9022), (0.1818, 0.3636, -0.9569), (0.1818, 0.5455, -1.0), (0.1818, 0.7273, -1.0), (0.1818, 0.9091, -1.0), (1.863e-08, -0.7273, -1.0), (1.118e-08, -0.5455, -1.0), (7.451e-09, -0.3636, -1.0), (7.451e-09, -0.1818, -1.0), (3.725e-09, -2.235e-08, -1.0), (-3.725e-09, 0.1818, -0.9797), (-7.451e-09, 0.3636, -0.9907), (-7.451e-09, 0.5455, -1.0), (-1.118e-08, 0.7273, -1.0), (-1.863e-08, 0.9091, -1.0), (-0.1818, -0.7273, -1.0), (-0.1818, -0.5455, -1.0), (-0.1818, -0.3636, -1.0), (-0.1818, -0.1818, -1.0), (-0.1818, -2.235e-08, -1.0), (-0.1818, 0.1818, -1.0), (-0.1818, 0.3636, -1.0), (-0.1818, 0.5455, -1.0), (-0.1818, 0.7273, -1.0), (-0.1818, 0.9091, -1.0), (-0.3636, -0.7273, -1.0), (-0.3636, -0.5455, -1.0), (-0.3636, -0.3636, -1.0), (-0.3636, -0.1818, -1.0), (-0.3636, -2.235e-08, -1.0), (-0.3636, 0.1818, -1.0), (-0.3636, 0.3636, -1.0), (-0.3636, 0.5455, -1.0), (-0.3636, 0.7273, -1.0), (-0.3636, 0.9091, -1.0), (-0.5455, -0.7273, -1.0), (-0.5455, -0.5455, -1.0), (-0.5455, -0.3636, -1.0), (-0.5455, -0.1818, -1.0), (-0.5455, -2.235e-08, -1.0), (-0.5455, 0.1818, -1.0), (-0.5455, 0.3636, -1.0), (-0.5455, 0.5455, -1.0), (-0.5455, 0.7273, -1.0), (-0.5455, 0.9091, -1.0), (-0.7273, -0.7273, -1.0), (-0.7273, -0.5455, -1.0), (-0.7273, -0.3636, -1.0), (-0.7273, -0.1818, -1.0), (-0.7273, -2.235e-08, -1.0), (-0.7273, 0.1818, -1.0), (-0.7273, 0.3636, -1.0), (-0.7273, 0.5455, -1.0), (-0.7273, 0.7273, -1.0), (-0.7273, 0.9091, -1.0), (-0.9091, -0.7273, -1.0), (-0.9091, -0.5455, -1.0), (-0.9091, -0.3636, -1.0), (-0.9091, -0.1818, -1.0), (-0.9091, -2.235e-08, -1.0), (-0.9091, 0.1818, -1.0), (-0.9091, 0.3636, -1.0), (-0.9091, 0.5455, -1.0), (-0.9091, 0.7273, -1.0), (-0.9091, 0.9091, -1.0), (0.7273, -0.9091, -1.0), (0.5455, -0.9091, -1.0), (0.3636, -0.9091, -1.0), (0.1818, -0.9091, -1.0), (2.235e-08, -0.9091, -1.0), (-0.1818, -0.9091, -1.0), (-0.3636, -0.9091, -1.0), (-0.5455, -0.9091, -1.0), (-0.7273, -0.9091, -1.0), (-0.9091, -0.9091, -1.0), (-0.9091, -0.7273, 5.899), (-0.9091, -0.5455, 5.255), (-0.9091, -0.3636, 3.803), (-0.9091, -0.1818, 3.145), (-0.9091, 0.0, 2.114), (-0.9091, 0.1818, 1.146), (-0.9091, 0.3636, 1.0), (-0.9091, 0.5455, 1.0), (-0.9091, 0.7273, 1.0), (-0.9091, 0.9091, 1.0), (-0.7273, -0.7273, 5.631), (-0.7273, -0.5455, 4.233), (-0.7273, -0.3636, 3.833), (-0.7273, -0.1818, 3.316), (-0.7595, -2.235e-08, 0.7679), (-0.7273, 0.1818, 0.5127), (-0.7273, 0.3636, 0.8874), (-0.7273, 0.5455, 1.0), (-0.7273, 0.7273, 1.0), (-0.7273, 0.9091, 1.0), (-0.5455, -0.7273, 6.141), (-0.5455, -0.5455, 4.023), (-0.5455, -0.3636, 3.991), (-0.5455, -0.1818, 3.785), (-0.5455, -2.235e-08, 1.521), (-0.5455, 0.1818, 0.8921), (-0.5455, 0.3636, 1.124), (-0.5455, 0.5455, 1.068), (-0.5455, 0.7273, 1.0), (-0.5455, 0.9091, 1.0), (-0.3636, -0.7273, 6.558), (-0.3636, -0.5455, 5.751), (-0.3636, -0.3636, 4.491), (-0.3636, -0.1818, 4.096), (-0.3636, -2.235e-08, 3.126), (-0.3636, 0.1818, 1.907), (-0.3636, 0.3636, 1.526), (-0.3636, 0.5455, 1.133), (-0.3636, 0.7273, 1.0), (-0.3636, 0.9091, 1.0), (-0.1818, -0.7273, 5.911), (-0.1818, -0.5455, 5.543), (-0.1818, -0.3636, 4.735), (-0.1818, -0.1818, 4.447), (-0.1818, -2.235e-08, 3.187), (-0.1818, 0.1818, 1.946), (-0.1818, 0.3636, 1.276), (-0.1818, 0.5455, 1.059), (-0.1818, 0.7273, 1.0), (-0.1818, 0.9091, 1.0), (-1.863e-08, -0.7273, 6.557), (-1.118e-08, -0.5455, 5.152), (-7.451e-09, -0.3636, 4.812), (-7.451e-09, -0.1818, 4.739), (-3.725e-09, -2.235e-08, 2.743), (3.725e-09, 0.1818, 1.536), (7.451e-09, 0.3636, 0.9405), (7.451e-09, 0.5455, 0.7963), (1.118e-08, 0.7273, 1.005), (1.863e-08, 0.9091, 1.0), (0.1818, -0.7273, 6.774), (0.1818, -0.5455, 5.859), (0.1818, -0.3636, 5.635), (0.1818, -0.1818, 5.693), (0.1818, -2.235e-08, 2.336), (0.1818, 0.1818, 0.6471), (0.1818, 0.3636, 0.5574), (0.1818, 0.5455, 0.6936), (0.1818, 0.7273, 0.945), (0.1818, 0.9091, 1.0), (0.3636, -0.7273, 6.113), (0.3636, -0.5455, 6.716), (0.3636, -0.3636, 6.733), (0.3636, -0.1818, 6.695), (0.3636, -2.235e-08, 2.856), (0.3636, 0.1818, 0.9523), (0.3636, 0.3636, 0.9453), (0.3636, 0.5455, 1.1), (0.3636, 0.7273, 1.0), (0.3636, 0.9091, 1.0), (0.5455, -0.7273, 5.87), (0.5455, -0.5455, 6.556), (0.5455, -0.3636, 7.216), (0.5455, -0.1818, 6.996), (0.5455, -2.235e-08, 4.491), (0.5455, 0.1818, 1.189), (0.5455, 0.3636, 0.6845), (0.5455, 0.5455, 1.674), (0.5455, 0.7273, 1.0), (0.5455, 0.9091, 1.0), (0.7273, -0.7273, 6.66), (0.7273, -0.5455, 6.967), (0.7273, -0.3636, 7.302), (0.7273, -0.1818, 6.83), (0.7273, -2.235e-08, 5.31), (0.7273, 0.1818, 1.706), (0.7273, 0.3636, 1.208), (0.7273, 0.5455, 2.004), (0.7273, 0.7273, 1.0), (0.7273, 0.9091, 1.0), (0.9091, -0.7273, 6.645), (0.9091, -0.5455, 7.05), (0.9091, -0.3636, 6.772), (0.9091, -0.1818, 6.611), (0.9091, -2.235e-08, 4.738), (0.9091, 0.1818, 1.417), (0.9091, 0.3636, 1.016), (0.9091, 0.5455, 1.722), (0.9091, 0.7273, 1.0), (0.9091, 0.9091, 1.0), (-0.7273, -0.9091, 5.827), (-0.5455, -0.9091, 6.178), (-0.3636, -0.9091, 6.628), (-0.1818, -0.9091, 7.078), (-2.235e-08, -0.9091, 7.191), (0.1818, -0.9091, 7.095), (0.3636, -0.9091, 5.808), (0.5455, -0.9091, 5.287), (0.7273, -0.9091, 5.549), (0.9091, -0.9091, 6.444), (-0.9091, -0.9091, 5.827), (0.9091, -0.9091, -1.0), (-1.0, -1.1, -1.0), (-1.0, -1.1, 5.827), (1.0, -1.1, 5.394), (1.0, -1.1, -1.0), (0.9091, -1.1, -1.0), (-0.9091, -1.1, 5.827), (-0.9091, -1.1, -1.0), (-0.8182, -1.1, -1.0), (-0.7273, -1.1, -1.0), (-0.6364, -1.1, -1.0), (-0.5455, -1.1, -1.0), (-0.4545, -1.1, -1.0), (-0.3636, -1.1, -1.0), (-0.2727, -1.1, -1.0), (-0.1818, -1.1, -1.0), (-0.09091, -1.1, -1.0), (2.235e-08, -1.1, -1.0), (0.09091, -1.1, -1.0), (0.1818, -1.1, -1.0), (0.2727, -1.1, -1.0), (0.3636, -1.1, -1.0), (0.4545, -1.1, -1.0), (0.5455, -1.1, -1.0), (0.6364, -1.1, -1.0), (0.7273, -1.1, -1.0), (0.8182, -1.1, -1.0), (0.9091, -1.1, 5.648), (0.8182, -1.1, 5.249), (0.7273, -1.1, 4.932), (0.6364, -1.1, 4.891), (0.5455, -1.1, 4.9), (0.4545, -1.1, 4.828), (0.3636, -1.1, 5.409), (0.2727, -1.1, 6.123), (0.1818, -1.1, 6.751), (0.09091, -1.1, 6.841), (-2.235e-08, -1.1, 6.843), (-0.09091, -1.1, 6.852), (-0.1818, -1.1, 6.853), (-0.2727, -1.1, 6.76), (-0.3636, -1.1, 6.575), (-0.4545, -1.1, 6.366), (-0.5455, -1.1, 6.15), (-0.6364, -1.1, 5.931), (-0.7273, -1.1, 5.827), (-0.8182, -1.1, 5.827), (-1.1, -0.9091, -1.0), (-1.1, -1.0, -1.0), (-1.1, -1.0, 5.827), (-1.1, 0.9091, 1.0), (-1.1, 1.0, 1.0), (-1.1, 1.0, -1.0), (-1.1, 0.9091, -1.0), (-1.1, 0.8182, -1.0), (-1.1, 0.7273, -1.0), (-1.1, 0.6364, -1.0), (-1.1, 0.5455, -1.0), (-1.1, 0.4545, -1.0), (-1.1, 0.3636, -1.0), (-1.1, 0.2727, -1.0), (-1.1, 0.1818, -1.0), (-1.1, 0.09091, -1.0), (-1.1, -2.235e-08, -1.0), (-1.1, -0.09091, -1.0), (-1.1, -0.1818, -1.0), (-1.1, -0.2727, -1.0), (-1.1, -0.3636, -1.0), (-1.1, -0.4545, -1.0), (-1.1, -0.5455, -1.0), (-1.1, -0.6364, -1.0), (-1.1, -0.7273, -1.0), (-1.1, -0.8182, -1.0), (-1.1, -0.9091, 5.827), (-1.1, -0.8182, 5.827), (-1.1, -0.7273, 5.827), (-1.1, -0.6364, 5.827), (-1.1, -0.5455, 5.084), (-1.1, -0.4545, 4.357), (-1.1, -0.3636, 3.818), (-1.1, -0.2727, 3.467), (-1.1, -0.1818, 2.997), (-1.1, -0.09091, 2.333), (-1.1, 2.235e-08, 1.794), (-1.1, 0.09091, 1.38), (-1.1, 0.1818, 1.0), (-1.1, 0.2727, 1.0), (-1.1, 0.3636, 1.0), (-1.1, 0.4545, 1.0), (-1.1, 0.5455, 1.0), (-1.1, 0.6364, 1.0), (-1.1, 0.7273, 1.0), (-1.1, 0.8182, 1.0), (-1.1, -1.1, 5.827), (-1.1, -1.1, -1.0), (-1.007, 0.9272, 10.37), (-1.007, 1.018, 10.37), (-0.9158, -0.9818, 10.37), (-1.007, -0.9818, 10.37), (-1.007, -0.8909, 10.37), (-1.007, -0.8, 10.37), (-1.007, -0.7091, 10.37), (-1.007, -0.6182, 10.37), (-1.007, -0.5273, 10.37), (-1.007, -0.4364, 10.37), (-1.007, -0.3455, 10.37), (-1.007, -0.2546, 10.37), (-1.007, -0.1637, 10.37), (-1.007, -0.07275, 10.37), (-1.007, 0.01815, 10.37), (-1.007, 0.1091, 10.37), (-1.007, 0.2, 10.37), (-1.007, 0.2909, 10.37), (-1.007, 0.3818, 10.37), (-1.007, 0.4727, 10.37), (-1.007, 0.5636, 10.37), (-1.007, 0.6545, 10.37), (-1.007, 0.7454, 10.37), (-1.007, 0.8363, 10.37), (0.9024, -0.9818, 10.37), (0.8115, -0.9818, 10.37), (0.7206, -0.9818, 10.37), (0.6297, -0.9818, 10.37), (0.5388, -0.9818, 10.37), (0.4479, -0.9818, 10.37), (0.357, -0.9818, 10.37), (0.2661, -0.9818, 10.37), (0.1752, -0.9818, 10.37), (0.08425, -0.9818, 10.37), (-0.006662, -0.9818, 10.37), (-0.09757, -0.9818, 10.37), (-0.1885, -0.9818, 10.37), (-0.2794, -0.9818, 10.37), (-0.3703, -0.9818, 10.37), (-0.4612, -0.9818, 10.37), (-0.5521, -0.9818, 10.37), (-0.643, -0.9818, 10.37), (-0.7339, -0.9818, 10.37), (-0.8248, -0.9818, 10.37), (-0.09757, -1.082, 10.37), (-0.1885, -1.082, 10.37), (0.08425, -1.082, 10.37), (-0.006662, -1.082, 10.37), (-1.007, -1.082, 10.37), (-1.107, -1.082, 10.37), (-1.107, -0.1637, 10.37), (-1.107, -0.07275, 10.37), (0.9933, -0.9818, 10.37), (-1.107, -0.3455, 10.37), (-1.107, -0.2546, 10.37), (-1.107, -0.5273, 10.37), (-1.107, -0.4364, 10.37), (-1.107, 0.8363, 10.37), (-0.9158, -1.082, 10.37), (0.2661, -1.082, 10.37), (0.1752, -1.082, 10.37), (-0.7339, -1.082, 10.37), (-0.8248, -1.082, 10.37), (-1.107, 0.9272, 10.37), (0.9024, -1.082, 10.37), (0.8115, -1.082, 10.37), (0.7206, -1.082, 10.37), (0.6297, -1.082, 10.37), (0.5388, -1.082, 10.37), (0.4479, -1.082, 10.37), (0.357, -1.082, 10.37), (-0.2794, -1.082, 10.37), (-0.3703, -1.082, 10.37), (-0.4612, -1.082, 10.37), (-0.5521, -1.082, 10.37), (-0.643, -1.082, 10.37), (0.9933, -1.082, 10.37), (-1.107, 1.018, 10.37), (-1.107, -0.8909, 10.37), (-1.107, -0.8, 10.37), (-1.107, -0.7091, 10.37), (-1.107, -0.6182, 10.37), (-1.107, 0.01815, 10.37), (-1.107, 0.1091, 10.37), (-1.107, 0.2, 10.37), (-1.107, 0.2909, 10.37), (-1.107, 0.3818, 10.37), (-1.107, 0.4727, 10.37), (-1.107, 0.5636, 10.37), (-1.107, 0.6545, 10.37), (-1.107, 0.7454, 10.37), (-1.107, -0.9818, 10.37)], [], [(3, 2, 1109, 1108), (316, 291, 7, 6), (336, 293, 5, 4), (1106, 1150, 1201, 1243), (1057, 336, 4, 294), (1056, 306, 1, 295), (1055, 376, 78, 366), (1054, 387, 79, 367), (1053, 398, 80, 368), (1052, 409, 81, 369), (1051, 420, 82, 370), (1050, 431, 83, 371), (1049, 442, 84, 372), (1048, 453, 85, 373), (1047, 464, 86, 374), (1046, 475, 87, 375), (1045, 377, 88, 486), (1044, 378, 89, 487), (1043, 379, 90, 488), (1042, 380, 91, 489), (1041, 381, 92, 490), (1040, 382, 93, 491), (1039, 383, 94, 492), (1038, 384, 95, 493), (1037, 385, 96, 494), (1036, 386, 97, 495), (1035, 388, 98, 496), (1034, 389, 99, 497), (1033, 390, 100, 498), (1032, 391, 101, 499), (1031, 392, 102, 500), (1030, 393, 103, 501), (1029, 394, 104, 502), (1028, 395, 105, 503), (1027, 396, 106, 504), (1026, 397, 107, 505), (1025, 399, 108, 506), (1024, 400, 109, 507), (1023, 401, 110, 508), (1022, 402, 111, 509), (1021, 403, 112, 510), (1020, 404, 113, 511), (1019, 405, 114, 512), (1018, 406, 115, 513), (1017, 407, 116, 514), (1016, 408, 117, 515), (1015, 410, 118, 516), (1014, 411, 119, 517), (1013, 412, 120, 518), (1012, 413, 121, 519), (1011, 414, 122, 520), (1010, 415, 123, 521), (1009, 416, 124, 522), (1008, 417, 125, 523), (1007, 418, 126, 524), (1006, 419, 127, 525), (1005, 421, 128, 526), (1004, 422, 129, 527), (1003, 423, 130, 528), (1002, 424, 131, 529), (1001, 425, 132, 530), (1000, 426, 133, 531), (999, 427, 134, 532), (998, 428, 135, 533), (997, 429, 136, 534), (996, 430, 137, 535), (995, 432, 138, 536), (994, 433, 139, 537), (993, 434, 140, 538), (992, 435, 141, 539), (991, 436, 142, 540), (990, 437, 143, 541), (989, 438, 144, 542), (988, 439, 145, 543), (987, 440, 146, 544), (986, 441, 147, 545), (985, 443, 148, 546), (984, 444, 149, 547), (983, 445, 150, 548), (982, 446, 151, 549), (981, 447, 152, 550), (980, 448, 153, 551), (979, 449, 154, 552), (978, 450, 155, 553), (977, 451, 156, 554), (976, 452, 157, 555), (975, 454, 158, 556), (974, 455, 159, 557), (973, 456, 160, 558), (972, 457, 161, 559), (971, 458, 162, 560), (970, 459, 163, 561), (969, 460, 164, 562), (968, 461, 165, 563), (967, 462, 166, 564), (966, 463, 167, 565), (965, 465, 168, 566), (964, 466, 169, 567), (963, 467, 170, 568), (962, 468, 171, 569), (961, 469, 172, 570), (960, 470, 173, 571), (959, 471, 174, 572), (958, 472, 175, 573), (957, 473, 176, 574), (956, 474, 177, 575), (955, 476, 178, 576), (954, 477, 179, 577), (953, 478, 180, 578), (952, 479, 181, 579), (951, 480, 182, 580), (950, 481, 183, 581), (949, 482, 184, 582), (948, 483, 185, 583), (947, 484, 186, 584), (946, 485, 187, 585), (945, 289, 27, 586), (944, 315, 26, 587), (943, 314, 25, 588), (942, 313, 24, 589), (941, 312, 23, 590), (940, 311, 22, 591), (939, 310, 21, 592), (938, 309, 20, 593), (937, 308, 19, 594), (936, 307, 18, 595), (935, 596, 68, 356), (934, 607, 69, 357), (933, 618, 70, 358), (932, 629, 71, 359), (931, 640, 72, 360), (930, 651, 73, 361), (929, 662, 74, 362), (928, 673, 75, 363), (927, 684, 76, 364), (926, 695, 77, 365), (925, 597, 188, 706), (924, 598, 189, 707), (923, 599, 190, 708), (922, 600, 191, 709), (921, 601, 192, 710), (920, 602, 193, 711), (919, 603, 194, 712), (918, 604, 195, 713), (917, 605, 196, 714), (916, 606, 197, 715), (915, 608, 198, 716), (914, 609, 199, 717), (913, 610, 200, 718), (912, 611, 201, 719), (911, 612, 202, 720), (910, 613, 203, 721), (909, 614, 204, 722), (908, 615, 205, 723), (907, 616, 206, 724), (906, 617, 207, 725), (905, 619, 208, 726), (904, 620, 209, 727), (903, 621, 210, 728), (902, 622, 211, 729), (901, 623, 212, 730), (900, 624, 213, 731), (899, 625, 214, 732), (898, 626, 215, 733), (897, 627, 216, 734), (896, 628, 217, 735), (895, 630, 218, 736), (894, 631, 219, 737), (893, 632, 220, 738), (892, 633, 221, 739), (891, 634, 222, 740), (890, 635, 223, 741), (889, 636, 224, 742), (888, 637, 225, 743), (887, 638, 226, 744), (886, 639, 227, 745), (885, 641, 228, 746), (884, 642, 229, 747), (883, 643, 230, 748), (882, 644, 231, 749), (881, 645, 232, 750), (880, 646, 233, 751), (879, 647, 234, 752), (878, 648, 235, 753), (877, 649, 236, 754), (876, 650, 237, 755), (875, 652, 238, 756), (874, 653, 239, 757), (873, 654, 240, 758), (872, 655, 241, 759), (871, 656, 242, 760), (870, 657, 243, 761), (869, 658, 244, 762), (868, 659, 245, 763), (867, 660, 246, 764), (866, 661, 247, 765), (865, 663, 248, 766), (864, 664, 249, 767), (863, 665, 250, 768), (862, 666, 251, 769), (861, 667, 252, 770), (860, 668, 253, 771), (859, 669, 254, 772), (858, 670, 255, 773), (857, 671, 256, 774), (856, 672, 257, 775), (855, 674, 258, 776), (854, 675, 259, 777), (853, 676, 260, 778), (852, 677, 261, 779), (851, 678, 262, 780), (850, 679, 263, 781), (849, 680, 264, 782), (848, 681, 265, 783), (847, 682, 266, 784), (846, 683, 267, 785), (845, 685, 268, 786), (844, 686, 269, 787), (843, 687, 270, 788), (842, 688, 271, 789), (841, 689, 272, 790), (840, 690, 273, 791), (839, 691, 274, 792), (838, 692, 275, 793), (837, 693, 276, 794), (836, 694, 277, 795), (835, 696, 278, 796), (834, 697, 279, 797), (833, 698, 280, 798), (832, 699, 281, 799), (831, 700, 282, 800), (830, 701, 283, 801), (829, 702, 284, 802), (828, 703, 285, 803), (827, 704, 286, 804), (826, 705, 287, 805), (825, 292, 57, 806), (824, 345, 56, 807), (823, 344, 55, 808), (822, 343, 54, 809), (821, 342, 53, 810), (820, 341, 52, 811), (819, 340, 51, 812), (818, 339, 50, 813), (817, 338, 49, 814), (816, 337, 48, 815), (1098, 1097, 1223, 1224), (77, 294, 1062, 1083), (72, 361, 1074, 1073), (1150, 1059, 1200, 1201), (21, 310, 1164, 1163), (300, 12, 1119, 1118), (71, 360, 1072, 1071), (365, 77, 1083, 1082), (1096, 1095, 1196, 1197), (70, 359, 1070, 1069), (292, 346, 58, 57), (345, 347, 59, 56), (344, 348, 60, 55), (343, 349, 61, 54), (342, 350, 62, 53), (341, 351, 63, 52), (340, 352, 64, 51), (339, 353, 65, 50), (338, 354, 66, 49), (337, 355, 67, 48), (290, 326, 38, 37), (325, 327, 39, 36), (324, 328, 40, 35), (323, 329, 41, 34), (322, 330, 42, 33), (321, 331, 43, 32), (320, 332, 44, 31), (319, 333, 45, 30), (318, 334, 46, 29), (317, 335, 47, 28), (20, 309, 1162, 1161), (1094, 1093, 1198, 1199), (19, 308, 1160, 1159), (299, 11, 1117, 1116), (1092, 1091, 1211, 1212), (18, 307, 1158, 1157), (298, 10, 1115, 1114), (1103, 1102, 1213, 1214), (1090, 1089, 1221, 1222), (288, 0, 1105, 1104), (0, 1058, 1151, 1105), (297, 9, 1113, 1112), (16, 305, 1128, 1127), (1058, 1059, 1150, 1151), (1, 306, 1156, 1155), (296, 8, 1111, 1110), (15, 304, 1126, 1125), (1107, 1149, 1209, 1215), (14, 303, 1124, 1123), (1101, 1100, 1226, 1227), (29, 46, 335, 317), (30, 45, 334, 318), (31, 44, 333, 319), (32, 43, 332, 320), (33, 42, 331, 321), (34, 41, 330, 322), (35, 40, 329, 323), (36, 39, 328, 324), (37, 38, 327, 325), (2, 3, 326, 290), (49, 66, 355, 337), (50, 65, 354, 338), (51, 64, 353, 339), (52, 63, 352, 340), (53, 62, 351, 341), (54, 61, 350, 342), (55, 60, 349, 343), (56, 59, 348, 344), (57, 58, 347, 345), (6, 7, 346, 292), (364, 76, 1081, 1080), (1088, 1087, 1219, 1220), (69, 358, 1068, 1067), (363, 75, 1079, 1078), (375, 87, 1195, 1194), (68, 357, 1066, 1065), (1099, 1098, 1224, 1225), (362, 74, 1077, 1076), (1086, 1085, 1217, 1218), (374, 86, 1193, 1192), (705, 816, 815, 287), (286, 814, 816, 705), (814, 49, 337, 816), (704, 817, 814, 286), (285, 813, 817, 704), (813, 50, 338, 817), (703, 818, 813, 285), (284, 812, 818, 703), (812, 51, 339, 818), (702, 819, 812, 284), (283, 811, 819, 702), (811, 52, 340, 819), (701, 820, 811, 283), (282, 810, 820, 701), (810, 53, 341, 820), (700, 821, 810, 282), (281, 809, 821, 700), (809, 54, 342, 821), (699, 822, 809, 281), (280, 808, 822, 699), (808, 55, 343, 822), (698, 823, 808, 280), (279, 807, 823, 698), (807, 56, 344, 823), (697, 824, 807, 279), (278, 806, 824, 697), (806, 57, 345, 824), (696, 825, 806, 278), (28, 316, 825, 696), (316, 6, 292, 825), (694, 826, 805, 277), (276, 804, 826, 694), (804, 286, 705, 826), (693, 827, 804, 276), (275, 803, 827, 693), (803, 285, 704, 827), (692, 828, 803, 275), (274, 802, 828, 692), (802, 284, 703, 828), (691, 829, 802, 274), (273, 801, 829, 691), (801, 283, 702, 829), (690, 830, 801, 273), (272, 800, 830, 690), (800, 282, 701, 830), (689, 831, 800, 272), (271, 799, 831, 689), (799, 281, 700, 831), (688, 832, 799, 271), (270, 798, 832, 688), (798, 280, 699, 832), (687, 833, 798, 270), (269, 797, 833, 687), (797, 279, 698, 833), (686, 834, 797, 269), (268, 796, 834, 686), (796, 278, 697, 834), (685, 835, 796, 268), (29, 317, 835, 685), (317, 28, 696, 835), (683, 836, 795, 267), (266, 794, 836, 683), (794, 276, 694, 836), (682, 837, 794, 266), (265, 793, 837, 682), (793, 275, 693, 837), (681, 838, 793, 265), (264, 792, 838, 681), (792, 274, 692, 838), (680, 839, 792, 264), (263, 791, 839, 680), (791, 273, 691, 839), (679, 840, 791, 263), (262, 790, 840, 679), (790, 272, 690, 840), (678, 841, 790, 262), (261, 789, 841, 678), (789, 271, 689, 841), (677, 842, 789, 261), (260, 788, 842, 677), (788, 270, 688, 842), (676, 843, 788, 260), (259, 787, 843, 676), (787, 269, 687, 843), (675, 844, 787, 259), (258, 786, 844, 675), (786, 268, 686, 844), (674, 845, 786, 258), (30, 318, 845, 674), (318, 29, 685, 845), (672, 846, 785, 257), (256, 784, 846, 672), (784, 266, 683, 846), (671, 847, 784, 256), (255, 783, 847, 671), (783, 265, 682, 847), (670, 848, 783, 255), (254, 782, 848, 670), (782, 264, 681, 848), (669, 849, 782, 254), (253, 781, 849, 669), (781, 263, 680, 849), (668, 850, 781, 253), (252, 780, 850, 668), (780, 262, 679, 850), (667, 851, 780, 252), (251, 779, 851, 667), (779, 261, 678, 851), (666, 852, 779, 251), (250, 778, 852, 666), (778, 260, 677, 852), (665, 853, 778, 250), (249, 777, 853, 665), (777, 259, 676, 853), (664, 854, 777, 249), (248, 776, 854, 664), (776, 258, 675, 854), (663, 855, 776, 248), (31, 319, 855, 663), (319, 30, 674, 855), (661, 856, 775, 247), (246, 774, 856, 661), (774, 256, 672, 856), (660, 857, 774, 246), (245, 773, 857, 660), (773, 255, 671, 857), (659, 858, 773, 245), (244, 772, 858, 659), (772, 254, 670, 858), (658, 859, 772, 244), (243, 771, 859, 658), (771, 253, 669, 859), (657, 860, 771, 243), (242, 770, 860, 657), (770, 252, 668, 860), (656, 861, 770, 242), (241, 769, 861, 656), (769, 251, 667, 861), (655, 862, 769, 241), (240, 768, 862, 655), (768, 250, 666, 862), (654, 863, 768, 240), (239, 767, 863, 654), (767, 249, 665, 863), (653, 864, 767, 239), (238, 766, 864, 653), (766, 248, 664, 864), (652, 865, 766, 238), (32, 320, 865, 652), (320, 31, 663, 865), (650, 866, 765, 237), (236, 764, 866, 650), (764, 246, 661, 866), (649, 867, 764, 236), (235, 763, 867, 649), (763, 245, 660, 867), (648, 868, 763, 235), (234, 762, 868, 648), (762, 244, 659, 868), (647, 869, 762, 234), (233, 761, 869, 647), (761, 243, 658, 869), (646, 870, 761, 233), (232, 760, 870, 646), (760, 242, 657, 870), (645, 871, 760, 232), (231, 759, 871, 645), (759, 241, 656, 871), (644, 872, 759, 231), (230, 758, 872, 644), (758, 240, 655, 872), (643, 873, 758, 230), (229, 757, 873, 643), (757, 239, 654, 873), (642, 874, 757, 229), (228, 756, 874, 642), (756, 238, 653, 874), (641, 875, 756, 228), (33, 321, 875, 641), (321, 32, 652, 875), (639, 876, 755, 227), (226, 754, 876, 639), (754, 236, 650, 876), (638, 877, 754, 226), (225, 753, 877, 638), (753, 235, 649, 877), (637, 878, 753, 225), (224, 752, 878, 637), (752, 234, 648, 878), (636, 879, 752, 224), (223, 751, 879, 636), (751, 233, 647, 879), (635, 880, 751, 223), (222, 750, 880, 635), (750, 232, 646, 880), (634, 881, 750, 222), (221, 749, 881, 634), (749, 231, 645, 881), (633, 882, 749, 221), (220, 748, 882, 633), (748, 230, 644, 882), (632, 883, 748, 220), (219, 747, 883, 632), (747, 229, 643, 883), (631, 884, 747, 219), (218, 746, 884, 631), (746, 228, 642, 884), (630, 885, 746, 218), (34, 322, 885, 630), (322, 33, 641, 885), (628, 886, 745, 217), (216, 744, 886, 628), (744, 226, 639, 886), (627, 887, 744, 216), (215, 743, 887, 627), (743, 225, 638, 887), (626, 888, 743, 215), (214, 742, 888, 626), (742, 224, 637, 888), (625, 889, 742, 214), (213, 741, 889, 625), (741, 223, 636, 889), (624, 890, 741, 213), (212, 740, 890, 624), (740, 222, 635, 890), (623, 891, 740, 212), (211, 739, 891, 623), (739, 221, 634, 891), (622, 892, 739, 211), (210, 738, 892, 622), (738, 220, 633, 892), (621, 893, 738, 210), (209, 737, 893, 621), (737, 219, 632, 893), (620, 894, 737, 209), (208, 736, 894, 620), (736, 218, 631, 894), (619, 895, 736, 208), (35, 323, 895, 619), (323, 34, 630, 895), (617, 896, 735, 207), (206, 734, 896, 617), (734, 216, 628, 896), (616, 897, 734, 206), (205, 733, 897, 616), (733, 215, 627, 897), (615, 898, 733, 205), (204, 732, 898, 615), (732, 214, 626, 898), (614, 899, 732, 204), (203, 731, 899, 614), (731, 213, 625, 899), (613, 900, 731, 203), (202, 730, 900, 613), (730, 212, 624, 900), (612, 901, 730, 202), (201, 729, 901, 612), (729, 211, 623, 901), (611, 902, 729, 201), (200, 728, 902, 611), (728, 210, 622, 902), (610, 903, 728, 200), (199, 727, 903, 610), (727, 209, 621, 903), (609, 904, 727, 199), (198, 726, 904, 609), (726, 208, 620, 904), (608, 905, 726, 198), (36, 324, 905, 608), (324, 35, 619, 905), (606, 906, 725, 197), (196, 724, 906, 606), (724, 206, 617, 906), (605, 907, 724, 196), (195, 723, 907, 605), (723, 205, 616, 907), (604, 908, 723, 195), (194, 722, 908, 604), (722, 204, 615, 908), (603, 909, 722, 194), (193, 721, 909, 603), (721, 203, 614, 909), (602, 910, 721, 193), (192, 720, 910, 602), (720, 202, 613, 910), (601, 911, 720, 192), (191, 719, 911, 601), (719, 201, 612, 911), (600, 912, 719, 191), (190, 718, 912, 600), (718, 200, 611, 912), (599, 913, 718, 190), (189, 717, 913, 599), (717, 199, 610, 913), (598, 914, 717, 189), (188, 716, 914, 598), (716, 198, 609, 914), (597, 915, 716, 188), (37, 325, 915, 597), (325, 36, 608, 915), (305, 916, 715, 17), (16, 714, 916, 305), (714, 196, 606, 916), (304, 917, 714, 16), (15, 713, 917, 304), (713, 195, 605, 917), (303, 918, 713, 15), (14, 712, 918, 303), (712, 194, 604, 918), (302, 919, 712, 14), (13, 711, 919, 302), (711, 193, 603, 919), (301, 920, 711, 13), (12, 710, 920, 301), (710, 192, 602, 920), (300, 921, 710, 12), (11, 709, 921, 300), (709, 191, 601, 921), (299, 922, 709, 11), (10, 708, 922, 299), (708, 190, 600, 922), (298, 923, 708, 10), (9, 707, 923, 298), (707, 189, 599, 923), (297, 924, 707, 9), (8, 706, 924, 297), (706, 188, 598, 924), (296, 925, 706, 8), (2, 290, 925, 296), (290, 37, 597, 925), (684, 926, 365, 76), (277, 805, 926, 684), (805, 287, 695, 926), (673, 927, 364, 75), (267, 795, 927, 673), (795, 277, 684, 927), (662, 928, 363, 74), (257, 785, 928, 662), (785, 267, 673, 928), (651, 929, 362, 73), (247, 775, 929, 651), (775, 257, 662, 929), (640, 930, 361, 72), (237, 765, 930, 640), (765, 247, 651, 930), (629, 931, 360, 71), (227, 755, 931, 629), (755, 237, 640, 931), (618, 932, 359, 70), (217, 745, 932, 618), (745, 227, 629, 932), (607, 933, 358, 69), (207, 735, 933, 607), (735, 217, 618, 933), (596, 934, 357, 68), (197, 725, 934, 596), (725, 207, 607, 934), (288, 935, 356, 0), (17, 715, 935, 288), (715, 197, 596, 935), (485, 936, 595, 187), (186, 594, 936, 485), (594, 19, 307, 936), (484, 937, 594, 186), (185, 593, 937, 484), (593, 20, 308, 937), (483, 938, 593, 185), (184, 592, 938, 483), (592, 21, 309, 938), (482, 939, 592, 184), (183, 591, 939, 482), (591, 22, 310, 939), (481, 940, 591, 183), (182, 590, 940, 481), (590, 23, 311, 940), (480, 941, 590, 182), (181, 589, 941, 480), (589, 24, 312, 941), (479, 942, 589, 181), (180, 588, 942, 479), (588, 25, 313, 942), (478, 943, 588, 180), (179, 587, 943, 478), (587, 26, 314, 943), (477, 944, 587, 179), (178, 586, 944, 477), (586, 27, 315, 944), (476, 945, 586, 178), (38, 326, 945, 476), (326, 3, 289, 945), (474, 946, 585, 177), (176, 584, 946, 474), (584, 186, 485, 946), (473, 947, 584, 176), (175, 583, 947, 473), (583, 185, 484, 947), (472, 948, 583, 175), (174, 582, 948, 472), (582, 184, 483, 948), (471, 949, 582, 174), (173, 581, 949, 471), (581, 183, 482, 949), (470, 950, 581, 173), (172, 580, 950, 470), (580, 182, 481, 950), (469, 951, 580, 172), (171, 579, 951, 469), (579, 181, 480, 951), (468, 952, 579, 171), (170, 578, 952, 468), (578, 180, 479, 952), (467, 953, 578, 170), (169, 577, 953, 467), (577, 179, 478, 953), (466, 954, 577, 169), (168, 576, 954, 466), (576, 178, 477, 954), (465, 955, 576, 168), (39, 327, 955, 465), (327, 38, 476, 955), (463, 956, 575, 167), (166, 574, 956, 463), (574, 176, 474, 956), (462, 957, 574, 166), (165, 573, 957, 462), (573, 175, 473, 957), (461, 958, 573, 165), (164, 572, 958, 461), (572, 174, 472, 958), (460, 959, 572, 164), (163, 571, 959, 460), (571, 173, 471, 959), (459, 960, 571, 163), (162, 570, 960, 459), (570, 172, 470, 960), (458, 961, 570, 162), (161, 569, 961, 458), (569, 171, 469, 961), (457, 962, 569, 161), (160, 568, 962, 457), (568, 170, 468, 962), (456, 963, 568, 160), (159, 567, 963, 456), (567, 169, 467, 963), (455, 964, 567, 159), (158, 566, 964, 455), (566, 168, 466, 964), (454, 965, 566, 158), (40, 328, 965, 454), (328, 39, 465, 965), (452, 966, 565, 157), (156, 564, 966, 452), (564, 166, 463, 966), (451, 967, 564, 156), (155, 563, 967, 451), (563, 165, 462, 967), (450, 968, 563, 155), (154, 562, 968, 450), (562, 164, 461, 968), (449, 969, 562, 154), (153, 561, 969, 449), (561, 163, 460, 969), (448, 970, 561, 153), (152, 560, 970, 448), (560, 162, 459, 970), (447, 971, 560, 152), (151, 559, 971, 447), (559, 161, 458, 971), (446, 972, 559, 151), (150, 558, 972, 446), (558, 160, 457, 972), (445, 973, 558, 150), (149, 557, 973, 445), (557, 159, 456, 973), (444, 974, 557, 149), (148, 556, 974, 444), (556, 158, 455, 974), (443, 975, 556, 148), (41, 329, 975, 443), (329, 40, 454, 975), (441, 976, 555, 147), (146, 554, 976, 441), (554, 156, 452, 976), (440, 977, 554, 146), (145, 553, 977, 440), (553, 155, 451, 977), (439, 978, 553, 145), (144, 552, 978, 439), (552, 154, 450, 978), (438, 979, 552, 144), (143, 551, 979, 438), (551, 153, 449, 979), (437, 980, 551, 143), (142, 550, 980, 437), (550, 152, 448, 980), (436, 981, 550, 142), (141, 549, 981, 436), (549, 151, 447, 981), (435, 982, 549, 141), (140, 548, 982, 435), (548, 150, 446, 982), (434, 983, 548, 140), (139, 547, 983, 434), (547, 149, 445, 983), (433, 984, 547, 139), (138, 546, 984, 433), (546, 148, 444, 984), (432, 985, 546, 138), (42, 330, 985, 432), (330, 41, 443, 985), (430, 986, 545, 137), (136, 544, 986, 430), (544, 146, 441, 986), (429, 987, 544, 136), (135, 543, 987, 429), (543, 145, 440, 987), (428, 988, 543, 135), (134, 542, 988, 428), (542, 144, 439, 988), (427, 989, 542, 134), (133, 541, 989, 427), (541, 143, 438, 989), (426, 990, 541, 133), (132, 540, 990, 426), (540, 142, 437, 990), (425, 991, 540, 132), (131, 539, 991, 425), (539, 141, 436, 991), (424, 992, 539, 131), (130, 538, 992, 424), (538, 140, 435, 992), (423, 993, 538, 130), (129, 537, 993, 423), (537, 139, 434, 993), (422, 994, 537, 129), (128, 536, 994, 422), (536, 138, 433, 994), (421, 995, 536, 128), (43, 331, 995, 421), (331, 42, 432, 995), (419, 996, 535, 127), (126, 534, 996, 419), (534, 136, 430, 996), (418, 997, 534, 126), (125, 533, 997, 418), (533, 135, 429, 997), (417, 998, 533, 125), (124, 532, 998, 417), (532, 134, 428, 998), (416, 999, 532, 124), (123, 531, 999, 416), (531, 133, 427, 999), (415, 1000, 531, 123), (122, 530, 1000, 415), (530, 132, 426, 1000), (414, 1001, 530, 122), (121, 529, 1001, 414), (529, 131, 425, 1001), (413, 1002, 529, 121), (120, 528, 1002, 413), (528, 130, 424, 1002), (412, 1003, 528, 120), (119, 527, 1003, 412), (527, 129, 423, 1003), (411, 1004, 527, 119), (118, 526, 1004, 411), (526, 128, 422, 1004), (410, 1005, 526, 118), (44, 332, 1005, 410), (332, 43, 421, 1005), (408, 1006, 525, 117), (116, 524, 1006, 408), (524, 126, 419, 1006), (407, 1007, 524, 116), (115, 523, 1007, 407), (523, 125, 418, 1007), (406, 1008, 523, 115), (114, 522, 1008, 406), (522, 124, 417, 1008), (405, 1009, 522, 114), (113, 521, 1009, 405), (521, 123, 416, 1009), (404, 1010, 521, 113), (112, 520, 1010, 404), (520, 122, 415, 1010), (403, 1011, 520, 112), (111, 519, 1011, 403), (519, 121, 414, 1011), (402, 1012, 519, 111), (110, 518, 1012, 402), (518, 120, 413, 1012), (401, 1013, 518, 110), (109, 517, 1013, 401), (517, 119, 412, 1013), (400, 1014, 517, 109), (108, 516, 1014, 400), (516, 118, 411, 1014), (399, 1015, 516, 108), (45, 333, 1015, 399), (333, 44, 410, 1015), (397, 1016, 515, 107), (106, 514, 1016, 397), (514, 116, 408, 1016), (396, 1017, 514, 106), (105, 513, 1017, 396), (513, 115, 407, 1017), (395, 1018, 513, 105), (104, 512, 1018, 395), (512, 114, 406, 1018), (394, 1019, 512, 104), (103, 511, 1019, 394), (511, 113, 405, 1019), (393, 1020, 511, 103), (102, 510, 1020, 393), (510, 112, 404, 1020), (392, 1021, 510, 102), (101, 509, 1021, 392), (509, 111, 403, 1021), (391, 1022, 509, 101), (100, 508, 1022, 391), (508, 110, 402, 1022), (390, 1023, 508, 100), (99, 507, 1023, 390), (507, 109, 401, 1023), (389, 1024, 507, 99), (98, 506, 1024, 389), (506, 108, 400, 1024), (388, 1025, 506, 98), (46, 334, 1025, 388), (334, 45, 399, 1025), (386, 1026, 505, 97), (96, 504, 1026, 386), (504, 106, 397, 1026), (385, 1027, 504, 96), (95, 503, 1027, 385), (503, 105, 396, 1027), (384, 1028, 503, 95), (94, 502, 1028, 384), (502, 104, 395, 1028), (383, 1029, 502, 94), (93, 501, 1029, 383), (501, 103, 394, 1029), (382, 1030, 501, 93), (92, 500, 1030, 382), (500, 102, 393, 1030), (381, 1031, 500, 92), (91, 499, 1031, 381), (499, 101, 392, 1031), (380, 1032, 499, 91), (90, 498, 1032, 380), (498, 100, 391, 1032), (379, 1033, 498, 90), (89, 497, 1033, 379), (497, 99, 390, 1033), (378, 1034, 497, 89), (88, 496, 1034, 378), (496, 98, 389, 1034), (377, 1035, 496, 88), (47, 335, 1035, 377), (335, 46, 388, 1035), (355, 1036, 495, 67), (66, 494, 1036, 355), (494, 96, 386, 1036), (354, 1037, 494, 66), (65, 493, 1037, 354), (493, 95, 385, 1037), (353, 1038, 493, 65), (64, 492, 1038, 353), (492, 94, 384, 1038), (352, 1039, 492, 64), (63, 491, 1039, 352), (491, 93, 383, 1039), (351, 1040, 491, 63), (62, 490, 1040, 351), (490, 92, 382, 1040), (350, 1041, 490, 62), (61, 489, 1041, 350), (489, 91, 381, 1041), (349, 1042, 489, 61), (60, 488, 1042, 349), (488, 90, 380, 1042), (348, 1043, 488, 60), (59, 487, 1043, 348), (487, 89, 379, 1043), (347, 1044, 487, 59), (58, 486, 1044, 347), (486, 88, 378, 1044), (346, 1045, 486, 58), (7, 291, 1045, 346), (291, 47, 377, 1045), (464, 1046, 375, 86), (177, 585, 1046, 464), (585, 187, 475, 1046), (453, 1047, 374, 85), (167, 575, 1047, 453), (575, 177, 464, 1047), (442, 1048, 373, 84), (157, 565, 1048, 442), (565, 167, 453, 1048), (431, 1049, 372, 83), (147, 555, 1049, 431), (555, 157, 442, 1049), (420, 1050, 371, 82), (137, 545, 1050, 420), (545, 147, 431, 1050), (409, 1051, 370, 81), (127, 535, 1051, 409), (535, 137, 420, 1051), (398, 1052, 369, 80), (117, 525, 1052, 398), (525, 127, 409, 1052), (387, 1053, 368, 79), (107, 515, 1053, 387), (515, 117, 398, 1053), (376, 1054, 367, 78), (97, 505, 1054, 376), (505, 107, 387, 1054), (293, 1055, 366, 5), (67, 495, 1055, 293), (495, 97, 376, 1055), (475, 1056, 295, 87), (187, 595, 1056, 475), (595, 18, 306, 1056), (695, 1057, 294, 77), (287, 815, 1057, 695), (815, 48, 336, 1057), (0, 356, 1064, 1058), (48, 67, 293, 336), (28, 47, 291, 316), (1097, 1096, 1197, 1223), (1064, 1063, 1059, 1058), (1062, 1084, 1085, 1083), (1082, 1086, 1087, 1081), (1080, 1088, 1089, 1079), (1078, 1090, 1091, 1077), (1076, 1092, 1093, 1075), (1074, 1094, 1095, 1073), (1072, 1096, 1097, 1071), (1070, 1098, 1099, 1069), (1068, 1100, 1101, 1067), (1066, 1102, 1103, 1065), (1067, 1101, 1102, 1066), (1069, 1099, 1100, 1068), (1071, 1097, 1098, 1070), (1073, 1095, 1096, 1072), (1075, 1093, 1094, 1074), (1077, 1091, 1092, 1076), (1079, 1089, 1090, 1078), (1081, 1087, 1088, 1080), (1083, 1085, 1086, 1082), (1061, 1060, 1084, 1062), (1065, 1103, 1063, 1064), (73, 362, 1076, 1075), (295, 1, 1155, 1154), (1084, 1060, 1228, 1216), (74, 363, 1078, 1077), (373, 85, 1191, 1190), (75, 364, 1080, 1079), (356, 68, 1065, 1064), (1095, 1094, 1199, 1196), (76, 365, 1082, 1081), (357, 69, 1067, 1066), (372, 84, 1189, 1188), (1093, 1092, 1212, 1198), (358, 70, 1069, 1068), (371, 83, 1187, 1186), (1091, 1090, 1222, 1211), (359, 71, 1071, 1070), (3, 1108, 1229, 1153), (370, 82, 1185, 1184), (360, 72, 1073, 1072), (4, 5, 1060, 1061), (1089, 1088, 1220, 1221), (1148, 1147, 1241, 1242), (361, 73, 1075, 1074), (294, 4, 1061, 1062), (1110, 1107, 1108, 1109), (1106, 1105, 1151, 1150), (1104, 1130, 1131, 1129), (1128, 1132, 1133, 1127), (1126, 1134, 1135, 1125), (1124, 1136, 1137, 1123), (1122, 1138, 1139, 1121), (1120, 1140, 1141, 1119), (1118, 1142, 1143, 1117), (1116, 1144, 1145, 1115), (1114, 1146, 1147, 1113), (1112, 1148, 1149, 1111), (1113, 1147, 1148, 1112), (1115, 1145, 1146, 1114), (1117, 1143, 1144, 1116), (1119, 1141, 1142, 1118), (1121, 1139, 1140, 1120), (1123, 1137, 1138, 1122), (1125, 1135, 1136, 1124), (1127, 1133, 1134, 1126), (1129, 1131, 1132, 1128), (1105, 1106, 1130, 1104), (1111, 1149, 1107, 1110), (1108, 1107, 1215, 1229), (369, 81, 1183, 1182), (301, 13, 1121, 1120), (2, 296, 1110, 1109), (1087, 1086, 1218, 1219), (1146, 1145, 1239, 1240), (302, 14, 1123, 1122), (8, 297, 1112, 1111), (368, 80, 1181, 1180), (303, 15, 1125, 1124), (9, 298, 1114, 1113), (1085, 1084, 1216, 1217), (1144, 1143, 1237, 1238), (304, 16, 1127, 1126), (10, 299, 1116, 1115), (315, 27, 1175, 1174), (305, 17, 1129, 1128), (11, 300, 1118, 1117), (367, 79, 1179, 1178), (1142, 1141, 1235, 1236), (12, 301, 1120, 1119), (17, 288, 1104, 1129), (86, 375, 1194, 1193), (314, 26, 1173, 1172), (13, 302, 1122, 1121), (1178, 1179, 1219, 1218), (1193, 1194, 1213, 1227), (1176, 1177, 1217, 1216), (1191, 1192, 1226, 1225), (1189, 1190, 1224, 1223), (1159, 1160, 1207, 1233), (1170, 1171, 1239, 1238), (1152, 1153, 1229, 1215), (1157, 1158, 1232, 1231), (1168, 1169, 1237, 1236), (1155, 1156, 1230, 1243), (1166, 1167, 1235, 1234), (1164, 1165, 1203, 1202), (1162, 1163, 1206, 1205), (1160, 1161, 1208, 1207), (1187, 1188, 1197, 1196), (1185, 1186, 1199, 1198), (1154, 1155, 1200, 1210), (1183, 1184, 1212, 1211), (1194, 1195, 1214, 1213), (1175, 1152, 1215, 1209), (1195, 1154, 1210, 1214), (1180, 1181, 1221, 1220), (1182, 1183, 1211, 1222), (1184, 1185, 1198, 1212), (1186, 1187, 1196, 1199), (1204, 1176, 1216, 1228), (1188, 1189, 1223, 1197), (1177, 1178, 1218, 1217), (1190, 1191, 1225, 1224), (1179, 1180, 1220, 1219), (1192, 1193, 1227, 1226), (1181, 1182, 1222, 1221), (1172, 1173, 1241, 1240), (1161, 1162, 1205, 1208), (1174, 1175, 1209, 1242), (1163, 1164, 1202, 1206), (1165, 1166, 1234, 1203), (1200, 1155, 1243, 1201), (1167, 1168, 1236, 1235), (1169, 1170, 1238, 1237), (1171, 1172, 1240, 1239), (1156, 1157, 1231, 1230), (1173, 1174, 1242, 1241), (1158, 1159, 1233, 1232), (1131, 1130, 1230, 1231), (22, 311, 1166, 1165), (1100, 1099, 1225, 1226), (1133, 1132, 1232, 1233), (23, 312, 1168, 1167), (1102, 1101, 1227, 1213), (1059, 1063, 1210, 1200), (1135, 1134, 1207, 1208), (24, 313, 1170, 1169), (5, 366, 1176, 1204), (1137, 1136, 1205, 1206), (25, 314, 1172, 1171), (306, 18, 1157, 1156), (78, 367, 1178, 1177), (1139, 1138, 1202, 1203), (26, 315, 1174, 1173), (27, 289, 1152, 1175), (307, 19, 1159, 1158), (79, 368, 1180, 1179), (1141, 1140, 1234, 1235), (308, 20, 1161, 1160), (80, 369, 1182, 1181), (1130, 1106, 1243, 1230), (1143, 1142, 1236, 1237), (309, 21, 1163, 1162), (81, 370, 1184, 1183), (1132, 1131, 1231, 1232), (1145, 1144, 1238, 1239), (310, 22, 1165, 1164), (1063, 1103, 1214, 1210), (82, 371, 1186, 1185), (1134, 1133, 1233, 1207), (1147, 1146, 1240, 1241), (311, 23, 1167, 1166), (83, 372, 1188, 1187), (1136, 1135, 1208, 1205), (1149, 1148, 1242, 1209), (312, 24, 1169, 1168), (289, 3, 1153, 1152), (84, 373, 1190, 1189), (1138, 1137, 1206, 1202), (1060, 5, 1204, 1228), (87, 295, 1154, 1195), (313, 25, 1171, 1170), (85, 374, 1192, 1191), (1140, 1139, 1203, 1234), (366, 78, 1177, 1176)])
me_cube_004.polygons.foreach_set('material_index', [0, 0, 0, 0, 0, 3, 0, 2, 4, 4, 4, 5, 0, 3, 4, 3, 3, 3, 3, 0, 0, 5, 0, 0, 0, 0, 2, 2, 2, 2, 2, 5, 2, 2, 2, 2, 5, 3, 3, 0, 0, 5, 4, 4, 4, 4, 5, 0, 0, 5, 5, 5, 4, 4, 4, 4, 5, 0, 0, 5, 5, 5, 4, 4, 4, 4, 5, 1, 1, 1, 0, 5, 4, 4, 4, 4, 5, 1, 1, 1, 0, 5, 0, 0, 0, 0, 1, 1, 1, 1, 0, 5, 2, 2, 2, 2, 1, 1, 1, 4, 4, 4, 4, 4, 4, 4, 1, 1, 1, 1, 0, 5, 2, 2, 2, 2, 1, 1, 1, 1, 0, 5, 2, 2, 2, 2, 0, 0, 0, 0, 0, 0, 0, 0, 0, 0, 0, 0, 0, 0, 0, 0, 0, 0, 0, 0, 0, 0, 0, 0, 0, 0, 0, 0, 0, 0, 0, 0, 0, 0, 0, 0, 0, 0, 0, 0, 0, 0, 0, 0, 0, 0, 0, 0, 0, 0, 0, 0, 0, 0, 0, 0, 0, 0, 0, 0, 0, 0, 0, 0, 0, 0, 0, 0, 0, 0, 0, 0, 0, 0, 0, 0, 0, 0, 0, 0, 0, 0, 0, 0, 0, 0, 0, 0, 0, 0, 0, 0, 0, 0, 0, 0, 0, 0, 0, 0, 0, 0, 0, 0, 0, 0, 0, 0, 0, 0, 0, 0, 0, 0, 0, 0, 0, 0, 0, 0, 0, 0, 0, 0, 2, 0, 0, 0, 0, 0, 0, 0, 0, 0, 0, 0, 0, 0, 0, 0, 0, 0, 0, 0, 0, 0, 0, 0, 0, 0, 2, 0, 2, 0, 0, 2, 0, 0, 0, 0, 0, 0, 0, 0, 3, 0, 0, 0, 0, 0, 0, 0, 0, 0, 0, 0, 0, 0, 0, 0, 0, 0, 0, 0, 0, 0, 0, 0, 0, 0, 0, 0, 0, 0, 3, 0, 0, 0, 0, 4, 0, 0, 0, 0, 0, 0, 0, 0, 0, 0, 0, 0, 0, 0, 0, 0, 0, 0, 0, 0, 0, 0, 0, 0, 0, 0, 0, 0, 0, 0, 0, 0, 0, 0, 0, 0, 0, 0, 0, 0, 0, 0, 0, 0, 0, 0, 0, 0, 0, 0, 0, 0, 0, 0, 0, 0, 0, 0, 0, 0, 0, 0, 0, 0, 0, 0, 0, 0, 0, 0, 0, 0, 0, 0, 0, 0, 0, 0, 0, 0, 0, 0, 0, 0, 0, 0, 0, 0, 0, 0, 0, 0, 0, 0, 0, 0, 0, 0, 0, 0, 0, 0, 0, 0, 0, 0, 0, 0, 0, 0, 0, 0, 0, 0, 0, 0, 0, 0, 0, 0, 0, 0, 0, 0, 0, 0, 0, 0, 0, 0, 0, 0, 0, 0, 0, 0, 0, 0, 0, 0, 0, 0, 0, 0, 0, 0, 0, 0, 0, 0, 0, 0, 0, 0, 0, 0, 0, 0, 0, 0, 0, 0, 0, 0, 0, 0, 0, 0, 0, 0, 0, 0, 0, 0, 0, 0, 0, 0, 0, 0, 0, 0, 0, 0, 0, 0, 0, 0, 0, 0, 0, 0, 0, 0, 0, 0, 0, 0, 0, 0, 0, 0, 0, 0, 0, 0, 0, 0, 0, 0, 0, 0, 0, 0, 0, 0, 0, 0, 0, 0, 0, 0, 0, 0, 0, 0, 0, 0, 0, 0, 0, 0, 0, 0, 0, 0, 0, 0, 0, 0, 0, 0, 0, 0, 0, 0, 0, 0, 0, 0, 0, 0, 0, 0, 0, 0, 0, 0, 0, 0, 0, 0, 0, 0, 0, 0, 0, 0, 0, 0, 0, 0, 0, 0, 0, 0, 0, 0, 0, 0, 0, 0, 0, 0, 0, 0, 0, 0, 0, 0, 0, 0, 0, 0, 0, 0, 0, 0, 0, 0, 0, 0, 0, 0, 0, 0, 0, 0, 0, 0, 0, 0, 0, 0, 0, 0, 0, 0, 0, 0, 0, 0, 0, 0, 0, 0, 0, 0, 0, 0, 0, 0, 0, 0, 0, 0, 0, 0, 0, 0, 0, 0, 0, 0, 0, 0, 0, 0, 0, 0, 0, 0, 0, 0, 0, 0, 0, 0, 0, 0, 2, 2, 2, 2, 3, 3, 2, 2, 2, 2, 2, 2, 5, 0, 0, 0, 1, 1, 1, 1, 1, 1, 1, 1, 1, 1, 1, 1, 1, 1, 2, 2, 2, 2, 3, 3, 2, 2, 2, 2, 2, 2, 5, 0, 0, 0, 1, 1, 1, 1, 1, 1, 3, 3, 1, 1, 1, 1, 1, 1, 2, 2, 4, 2, 3, 4, 2, 2, 4, 2, 2, 4, 5, 0, 4, 0, 1, 4, 1, 1, 1, 1, 3, 3, 1, 1, 1, 1, 1, 1, 2, 2, 2, 2, 2, 3, 2, 2, 2, 2, 2, 2, 2, 2, 0, 2, 2, 1, 2, 2, 1, 2, 3, 3, 2, 1, 1, 1, 1, 1, 4, 4, 0, 4, 3, 3, 4, 4, 0, 4, 4, 0, 5, 0, 0, 0, 1, 1, 1, 1, 1, 1, 3, 3, 1, 5, 5, 5, 5, 5, 4, 4, 4, 4, 4, 4, 4, 5, 5, 4, 4, 4, 5, 5, 0, 5, 5, 1, 5, 5, 1, 1, 1, 3, 1, 5, 5, 5, 5, 5, 4, 4, 4, 4, 3, 3, 4, 5, 5, 4, 4, 4, 5, 5, 5, 5, 5, 5, 5, 5, 5, 0, 0, 0, 0, 5, 5, 5, 5, 5, 4, 4, 4, 4, 3, 3, 4, 4, 5, 4, 4, 4, 5, 0, 5, 0, 0, 5, 0, 3, 5, 3, 3, 0, 3, 5, 5, 5, 5, 5, 2, 2, 4, 2, 3, 3, 2, 2, 4, 2, 2, 4, 5, 2, 0, 2, 2, 0, 2, 3, 3, 3, 3, 3, 3, 5, 5, 5, 5, 5, 2, 2, 2, 2, 3, 3, 2, 2, 2, 2, 2, 2, 5, 2, 2, 2, 2, 2, 2, 3, 2, 3, 3, 2, 3, 3, 2, 3, 3, 2, 0, 0, 0, 0, 3, 3, 0, 0, 0, 0, 0, 0, 5, 0, 0, 0, 0, 0, 0, 3, 3, 3, 3, 3, 3, 3, 3, 3, 3, 3, 3, 3, 3, 3, 3, 4, 2, 2, 3, 4, 4, 0, 4, 4, 4, 4, 4, 4, 4, 4, 4, 2, 2, 4, 2, 2, 2, 0, 0, 0, 3, 3, 3, 0, 0, 0, 0, 0, 0, 0, 0, 0, 0, 0, 0, 0, 0, 0, 0, 0, 0, 0, 0, 0, 0, 0, 0, 0, 0, 0, 0, 0, 0, 3, 0, 0, 3, 0, 0, 0, 0, 0, 0, 0, 0, 5, 0, 0, 0, 4, 0, 0, 0, 0, 0, 0, 0, 0, 0, 0, 0, 0, 0, 0, 0, 0, 0, 0, 0, 0, 0, 0, 0, 0, 0, 0, 0, 0, 0, 0, 4, 0, 0, 0, 0, 0, 0, 4, 0, 0, 0, 0, 0, 0, 1, 0, 0, 2, 0, 0, 0, 3, 1, 0, 2, 3, 0, 3, 2, 2, 1, 1, 2, 1, 3, 0, 2, 2, 3, 4, 4, 3, 4, 3, 1, 3, 4, 4, 4, 4, 0, 0, 2, 3, 2, 4, 4, 1, 2, 1, 2, 5, 3, 0, 1, 1, 3, 1, 2, 0, 5, 0, 0, 0, 0, 0, 0, 1, 0, 0, 1, 3, 2, 0, 1, 1, 2, 2, 0, 3, 4, 0, 0, 2, 4, 0, 0, 2, 0, 4, 0, 0, 0, 4, 0, 0, 1, 1, 2, 0, 0, 3, 1, 3, 0, 0])
me_cube_004.materials.append(mat_blank_003)
me_cube_004.materials.append(mat_blue_003)
me_cube_004.materials.append(mat_cyan_003)
me_cube_004.materials.append(mat_green_003)
me_cube_004.materials.append(mat_magenta_003)
me_cube_004.materials.append(mat_yellow_003)
me_cube_004.use_remesh_preserve_volume = False
me_cube_004.use_remesh_preserve_attributes = False
me_cube_004.use_mirror_vertex_groups = False
me_cube_004.update()

# ---- objects
ob_cube_002 = bpy.data.objects.new('Cube.002', me_cube_004)

# ---- transforms, parenting, visibility, modifiers, constraints
ob_cube_002.location = (0.0, 0.0, 0.0)
ob_cube_002.scale = (10.0, 10.0, 1.0)
ob_cube_002.lineart.crease_threshold = 0.0

# ---- collection membership
col_collection_1.objects.link(ob_cube_002)

# ---- scene / render settings (as saved in the file)
scene.frame_start = 1; scene.frame_end = 250; scene.frame_set(1)
scene.render.engine = 'BLENDER_EEVEE_NEXT'
scene.render.resolution_percentage = 50
scene.render.dither_intensity = 0.0
scene.cycles.use_denoising = False
scene.cycles.samples = 128
scene.cycles.sampling_pattern = 'TABULATED_SOBOL'
scene.cycles.light_sampling_threshold = 0.0
scene.cycles.use_adaptive_sampling = False
scene.cycles.use_light_tree = False
scene.cycles.blur_glossy = 0.0
scene.cycles.sample_clamp_indirect = 0.0
scene.view_settings.view_transform = 'Standard'
bpy.context.view_layer.update()

# ---- added for rendering (the .blend has no active camera and no usable light): camera, sun
cam_auto = bpy.data.cameras.new('AutoCamera')
cam_auto.lens = 50.0
cam_auto.sensor_width = 36.0
cam_auto.clip_end = 1000.0
ob_auto_camera = bpy.data.objects.new('AutoCamera', cam_auto)
scene.collection.objects.link(ob_auto_camera)
ob_auto_camera.location = (29.0398, -35.8969, 28.3413)
ob_auto_camera.rotation_euler = (1.09748, -7.21219e-08, 0.694738)
scene.camera = ob_auto_camera
light_auto_sun = bpy.data.lights.new('AutoSun', 'SUN')
light_auto_sun.energy = 3.0
light_auto_sun.angle = 0.0523599
ob_auto_sun = bpy.data.objects.new('AutoSun', light_auto_sun)
scene.collection.objects.link(ob_auto_sun)
ob_auto_sun.rotation_euler = (0.872665, 0.174533, 0.523599)
bpy.context.view_layer.update()
